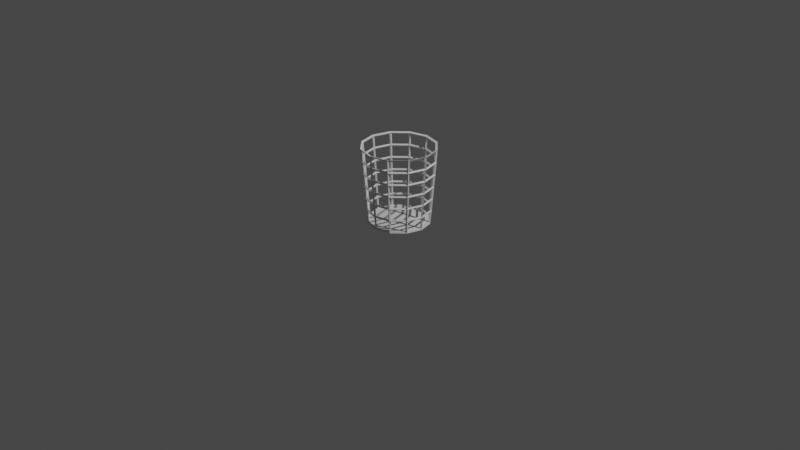 # Source: Trash_Can.blend  (saved by Blender 2.82.7; exported with 4.5.12 LTS)
import bpy
from mathutils import Matrix  # noqa: F401  (used for matrix-valued properties, if any)

bpy.ops.wm.read_factory_settings(use_empty=True)
scene = bpy.context.scene
scene.name = 'Scene'

# ---- collections
col_collection = bpy.data.collections.new('Collection'); scene.collection.children.link(col_collection)

# ---- world
world_world = bpy.data.worlds.new('World'); scene.world = world_world
world_world.use_nodes = True; world_world.node_tree.nodes.clear()
_N = world_world.node_tree.nodes; _L = world_world.node_tree.links
n0 = _N.new('ShaderNodeOutputWorld'); n0.name = 'World Output'; n0.location = (300, 300)
n1 = _N.new('ShaderNodeBackground'); n1.name = 'Background'; n1.location = (10, 300)
n1.inputs[0].default_value = (0.05088, 0.05088, 0.05088, 1.0)
_L.new(n1.outputs[0], n0.inputs[0])
n0.is_active_output = True
world_world.color = (0.05088, 0.05088, 0.05088)
world_world.use_sun_shadow = False
world_world.sun_shadow_jitter_overblur = 0.0

# ---- cameras
cam_camera = bpy.data.cameras.new('Camera')
cam_camera.clip_end = 100.0
cam_camera.ortho_scale = 7.314

# ---- lights
light_light = bpy.data.lights.new('Light', 'POINT')
light_light.transmission_factor = 0.0
light_light.energy = 1000.0
light_light.shadow_soft_size = 0.1
light_light.shadow_maximum_resolution = 0.006
light_light.use_absolute_resolution = True

# ---- meshes
me_cylinder_001 = bpy.data.meshes.new('Cylinder.001')
me_cylinder_001.from_pydata([(0.0, 0.9711, 0.02696), (0.0, 1.029, -0.02696), (1.987e-09, 1.169, 2.475), (1.987e-09, 1.231, 2.525), (0.4856, 0.841, 0.02696), (0.5144, 0.891, -0.02696), (0.5846, 1.012, 2.475), (0.6154, 1.066, 2.525), (0.841, 0.4856, 0.02696), (0.891, 0.5144, -0.02696), (1.012, 0.5846, 2.475), (1.066, 0.6154, 2.525), (0.9711, -4.371e-08, 0.02696), (1.029, -4.371e-08, -0.02696), (1.169, -2.464e-08, 2.475), (1.231, -2.464e-08, 2.525), (0.841, -0.4856, 0.02696), (0.891, -0.5144, -0.02696), (1.012, -0.5846, 2.475), (1.066, -0.6154, 2.525), (0.4856, -0.841, 0.02696), (0.5144, -0.891, -0.02696), (0.5846, -1.012, 2.475), (0.6154, -1.066, 2.525), (1.51e-07, -0.9711, 0.02696), (1.51e-07, -1.029, -0.02696), (1.832e-07, -1.169, 2.475), (1.832e-07, -1.231, 2.525), (-0.4856, -0.841, 0.02696), (-0.5144, -0.891, -0.02696), (-0.5846, -1.012, 2.475), (-0.6154, -1.066, 2.525), (-0.841, -0.4856, 0.02696), (-0.891, -0.5144, -0.02696), (-1.012, -0.5846, 2.475), (-1.066, -0.6154, 2.525), (-0.9711, -4.649e-07, 0.02696), (-1.029, -4.649e-07, -0.02696), (-1.169, -5.301e-07, 2.475), (-1.231, -5.301e-07, 2.525), (-0.841, 0.4856, 0.02696), (-0.891, 0.5144, -0.02696), (-1.012, 0.5846, 2.475), (-1.066, 0.6154, 2.525), (-0.4856, 0.841, 0.02696), (-0.5144, 0.891, -0.02696), (-0.5846, 1.012, 2.475), (-0.6154, 1.066, 2.525), (3.311e-10, 0.994, 0.4198), (3.311e-10, 1.073, 0.4135), (6.623e-10, 1.027, 0.8365), (6.623e-10, 1.106, 0.8302), (9.934e-10, 1.061, 1.253), (9.934e-10, 1.139, 1.247), (1.325e-09, 1.094, 1.67), (1.325e-09, 1.173, 1.664), (1.656e-09, 1.127, 2.086), (1.656e-09, 1.206, 2.08), (0.5636, 0.9763, 2.086), (0.603, 1.044, 2.08), (0.547, 0.9474, 1.67), (0.5864, 1.016, 1.664), (0.5303, 0.9185, 1.253), (0.5697, 0.9867, 1.247), (0.5136, 0.8897, 0.8365), (0.553, 0.9579, 0.8302), (0.497, 0.8608, 0.4198), (0.5364, 0.929, 0.4135), (0.9763, 0.5636, 2.086), (1.044, 0.603, 2.08), (0.9474, 0.547, 1.67), (1.016, 0.5864, 1.664), (0.9185, 0.5303, 1.253), (0.9867, 0.5697, 1.247), (0.8897, 0.5136, 0.8365), (0.9579, 0.553, 0.8302), (0.8608, 0.497, 0.4198), (0.929, 0.5364, 0.4135), (1.127, -2.782e-08, 2.086), (1.206, -2.782e-08, 2.08), (1.094, -3.1e-08, 1.67), (1.173, -3.1e-08, 1.664), (1.061, -3.417e-08, 1.253), (1.139, -3.417e-08, 1.247), (1.027, -3.735e-08, 0.8365), (1.106, -3.735e-08, 0.8302), (0.994, -4.053e-08, 0.4198), (1.073, -4.053e-08, 0.4135), (0.9763, -0.5636, 2.086), (1.044, -0.603, 2.08), (0.9474, -0.547, 1.67), (1.016, -0.5864, 1.664), (0.9185, -0.5303, 1.253), (0.9867, -0.5697, 1.247), (0.8897, -0.5136, 0.8365), (0.9579, -0.553, 0.8302), (0.8608, -0.497, 0.4198), (0.929, -0.5364, 0.4135), (0.5636, -0.9763, 2.086), (0.603, -1.044, 2.08), (0.547, -0.9474, 1.67), (0.5864, -1.016, 1.664), (0.5303, -0.9185, 1.253), (0.5697, -0.9867, 1.247), (0.5136, -0.8897, 0.8365), (0.553, -0.9579, 0.8302), (0.497, -0.8608, 0.4198), (0.5364, -0.929, 0.4135), (1.778e-07, -1.127, 2.086), (1.778e-07, -1.206, 2.08), (1.725e-07, -1.094, 1.67), (1.725e-07, -1.173, 1.664), (1.671e-07, -1.061, 1.253), (1.671e-07, -1.139, 1.247), (1.617e-07, -1.027, 0.8365), (1.617e-07, -1.106, 0.8302), (1.564e-07, -0.994, 0.4198), (1.564e-07, -1.073, 0.4135), (-0.5636, -0.9763, 2.086), (-0.603, -1.044, 2.08), (-0.547, -0.9474, 1.67), (-0.5864, -1.016, 1.664), (-0.5303, -0.9185, 1.253), (-0.5697, -0.9867, 1.247), (-0.5136, -0.8897, 0.8365), (-0.553, -0.9579, 0.8302), (-0.497, -0.8608, 0.4198), (-0.5364, -0.929, 0.4135), (-0.9763, -0.5636, 2.086), (-1.044, -0.603, 2.08), (-0.9474, -0.547, 1.67), (-1.016, -0.5864, 1.664), (-0.9185, -0.5303, 1.253), (-0.9867, -0.5697, 1.247), (-0.8897, -0.5136, 0.8365), (-0.9579, -0.553, 0.8302), (-0.8608, -0.497, 0.4198), (-0.929, -0.5364, 0.4135), (-1.127, -5.192e-07, 2.086), (-1.206, -5.192e-07, 2.08), (-1.094, -5.084e-07, 1.67), (-1.173, -5.084e-07, 1.664), (-1.061, -4.975e-07, 1.253), (-1.139, -4.975e-07, 1.247), (-1.027, -4.866e-07, 0.8365), (-1.106, -4.866e-07, 0.8302), (-0.994, -4.758e-07, 0.4198), (-1.073, -4.758e-07, 0.4135), (-0.9763, 0.5636, 2.086), (-1.044, 0.603, 2.08), (-0.9474, 0.547, 1.67), (-1.016, 0.5864, 1.664), (-0.9185, 0.5303, 1.253), (-0.9867, 0.5697, 1.247), (-0.8897, 0.5136, 0.8365), (-0.9579, 0.553, 0.8302), (-0.8608, 0.497, 0.4198), (-0.929, 0.5364, 0.4135), (-0.5636, 0.9763, 2.086), (-0.603, 1.044, 2.08), (-0.547, 0.9474, 1.67), (-0.5864, 1.016, 1.664), (-0.5303, 0.9185, 1.253), (-0.5697, 0.9867, 1.247), (-0.5136, 0.8897, 0.8365), (-0.553, 0.9579, 0.8302), (-0.497, 0.8608, 0.4198), (-0.5364, 0.929, 0.4135), (0.03816, 1.16, 2.123), (0.03816, 1.187, 2.461), (0.5603, 1.047, 2.461), (0.5467, 1.023, 2.123), (0.6128, 0.9852, 2.123), (0.6264, 1.009, 2.461), (1.009, 0.6264, 2.461), (0.9852, 0.6128, 2.123), (1.023, 0.5467, 2.123), (1.047, 0.5603, 2.461), (1.187, 0.03816, 2.461), (1.16, 0.03816, 2.123), (1.16, -0.03816, 2.123), (1.187, -0.03816, 2.461), (1.047, -0.5603, 2.461), (1.023, -0.5467, 2.123), (0.9852, -0.6128, 2.123), (1.009, -0.6264, 2.461), (0.6264, -1.009, 2.461), (0.6128, -0.9852, 2.123), (0.5467, -1.023, 2.123), (0.5603, -1.047, 2.461), (0.03816, -1.187, 2.461), (0.03816, -1.16, 2.123), (-0.03816, -1.16, 2.123), (-0.03816, -1.187, 2.461), (-0.5603, -1.047, 2.461), (-0.5467, -1.023, 2.123), (-0.6128, -0.9852, 2.123), (-0.6264, -1.009, 2.461), (-1.009, -0.6264, 2.461), (-0.9852, -0.6128, 2.123), (-1.023, -0.5467, 2.123), (-1.047, -0.5603, 2.461), (-1.187, -0.03816, 2.461), (-1.16, -0.03816, 2.123), (-1.16, 0.03816, 2.123), (-1.187, 0.03816, 2.461), (-1.047, 0.5603, 2.461), (-1.023, 0.5467, 2.123), (0.5796, 1.004, 2.5), (7.665e-09, 1.159, 2.5), (-0.5796, 1.004, 2.5), (-1.004, 0.5796, 2.5), (-1.159, -5.13e-07, 2.5), (-1.004, -0.5796, 2.5), (-0.5796, -1.004, 2.5), (1.794e-07, -1.159, 2.5), (0.5796, -1.004, 2.5), (1.004, -0.5796, 2.5), (1.159, -2.085e-08, 2.5), (1.004, 0.5796, 2.5), (-0.9852, 0.6128, 2.123), (-1.009, 0.6264, 2.461), (-0.6264, 1.009, 2.461), (-0.6128, 0.9852, 2.123), (-0.5467, 1.023, 2.123), (-0.5603, 1.047, 2.461), (-0.03816, 1.187, 2.461), (-0.03816, 1.16, 2.123), (-0.4634, 0.879, 0.03938), (-0.4769, 0.9024, 0.3773), (-0.03816, 1.02, 0.3773), (-0.03816, 0.9929, 0.03938), (-0.4801, 0.9078, 0.456), (-0.4936, 0.9313, 0.794), (-0.03816, 1.053, 0.794), (-0.03816, 1.026, 0.456), (-0.4967, 0.9367, 0.8727), (-0.5103, 0.9601, 1.211), (-0.03816, 1.087, 1.211), (-0.03816, 1.06, 0.8727), (-0.5134, 0.9656, 1.289), (-0.5269, 0.989, 1.627), (-0.03816, 1.12, 1.627), (-0.03816, 1.093, 1.289), (-0.5301, 0.9944, 1.706), (-0.5436, 1.018, 2.044), (-0.03816, 1.153, 2.044), (-0.03816, 1.126, 1.706), (-0.8408, 0.5295, 0.03938), (-0.8642, 0.543, 0.3773), (-0.543, 0.8642, 0.3773), (-0.5295, 0.8408, 0.03938), (-0.8697, 0.5462, 0.456), (-0.8931, 0.5597, 0.794), (-0.5597, 0.8931, 0.794), (-0.5462, 0.8697, 0.456), (-0.8986, 0.5628, 0.8727), (-0.922, 0.5764, 1.211), (-0.5764, 0.922, 1.211), (-0.5628, 0.8986, 0.8727), (-0.9274, 0.5795, 1.289), (-0.9508, 0.593, 1.627), (-0.593, 0.9508, 1.627), (-0.5795, 0.9274, 1.289), (-0.9563, 0.5962, 1.706), (-0.9797, 0.6097, 2.044), (-0.6097, 0.9797, 2.044), (-0.5962, 0.9563, 1.706), (-0.9929, 0.03816, 0.03938), (-1.02, 0.03816, 0.3773), (-0.9024, 0.4769, 0.3773), (-0.879, 0.4634, 0.03938), (-1.026, 0.03816, 0.456), (-1.053, 0.03816, 0.794), (-0.9313, 0.4936, 0.794), (-0.9078, 0.4801, 0.456), (-1.06, 0.03816, 0.8727), (-1.087, 0.03816, 1.211), (-0.9601, 0.5103, 1.211), (-0.9367, 0.4967, 0.8727), (-1.093, 0.03816, 1.289), (-1.12, 0.03816, 1.627), (-0.989, 0.5269, 1.627), (-0.9656, 0.5134, 1.289), (-1.126, 0.03816, 1.706), (-1.153, 0.03816, 2.044), (-1.018, 0.5436, 2.044), (-0.9944, 0.5301, 1.706), (-0.879, -0.4634, 0.03938), (-0.9024, -0.4769, 0.3773), (-1.02, -0.03816, 0.3773), (-0.9929, -0.03816, 0.03938), (-0.9078, -0.4801, 0.456), (-0.9313, -0.4936, 0.794), (-1.053, -0.03816, 0.794), (-1.026, -0.03816, 0.456), (-0.9367, -0.4967, 0.8727), (-0.9601, -0.5103, 1.211), (-1.087, -0.03816, 1.211), (-1.06, -0.03816, 0.8727), (-0.9656, -0.5134, 1.289), (-0.989, -0.5269, 1.627), (-1.12, -0.03816, 1.627), (-1.093, -0.03816, 1.289), (-0.9944, -0.5301, 1.706), (-1.018, -0.5436, 2.044), (-1.153, -0.03816, 2.044), (-1.126, -0.03816, 1.706), (-0.5295, -0.8408, 0.03938), (-0.543, -0.8642, 0.3773), (-0.8642, -0.543, 0.3773), (-0.8408, -0.5295, 0.03938), (-0.5462, -0.8697, 0.456), (-0.5597, -0.8931, 0.794), (-0.8931, -0.5597, 0.794), (-0.8697, -0.5462, 0.456), (-0.5628, -0.8986, 0.8727), (-0.5764, -0.922, 1.211), (-0.922, -0.5764, 1.211), (-0.8986, -0.5628, 0.8727), (-0.5795, -0.9274, 1.289), (-0.593, -0.9508, 1.627), (-0.9508, -0.593, 1.627), (-0.9274, -0.5795, 1.289), (-0.5962, -0.9563, 1.706), (-0.6097, -0.9797, 2.044), (-0.9797, -0.6097, 2.044), (-0.9563, -0.5962, 1.706), (-0.03816, -0.9929, 0.03938), (-0.03816, -1.02, 0.3773), (-0.4769, -0.9024, 0.3773), (-0.4634, -0.879, 0.03938), (-0.03816, -1.026, 0.456), (-0.03816, -1.053, 0.794), (-0.4936, -0.9313, 0.794), (-0.4801, -0.9078, 0.456), (-0.03816, -1.06, 0.8727), (-0.03816, -1.087, 1.211), (-0.5103, -0.9601, 1.211), (-0.4967, -0.9367, 0.8727), (-0.03816, -1.093, 1.289), (-0.03816, -1.12, 1.627), (-0.5269, -0.989, 1.627), (-0.5134, -0.9656, 1.289), (-0.03816, -1.126, 1.706), (-0.03816, -1.153, 2.044), (-0.5436, -1.018, 2.044), (-0.5301, -0.9944, 1.706), (0.4634, -0.879, 0.03938), (0.4769, -0.9024, 0.3773), (0.03816, -1.02, 0.3773), (0.03816, -0.9929, 0.03938), (0.4801, -0.9078, 0.456), (0.4936, -0.9313, 0.794), (0.03816, -1.053, 0.794), (0.03816, -1.026, 0.456), (0.4967, -0.9367, 0.8727), (0.5103, -0.9601, 1.211), (0.03816, -1.087, 1.211), (0.03816, -1.06, 0.8727), (0.5134, -0.9656, 1.289), (0.5269, -0.989, 1.627), (0.03816, -1.12, 1.627), (0.03816, -1.093, 1.289), (0.5301, -0.9944, 1.706), (0.5436, -1.018, 2.044), (0.03816, -1.153, 2.044), (0.03816, -1.126, 1.706), (0.8408, -0.5295, 0.03938), (0.8642, -0.543, 0.3773), (0.543, -0.8642, 0.3773), (0.5295, -0.8408, 0.03938), (0.8697, -0.5462, 0.456), (0.8931, -0.5597, 0.794), (0.5597, -0.8931, 0.794), (0.5462, -0.8697, 0.456), (0.8986, -0.5628, 0.8727), (0.922, -0.5764, 1.211), (0.5764, -0.922, 1.211), (0.5628, -0.8986, 0.8727), (0.9274, -0.5795, 1.289), (0.9508, -0.593, 1.627), (0.593, -0.9508, 1.627), (0.5795, -0.9274, 1.289), (0.9563, -0.5962, 1.706), (0.9797, -0.6097, 2.044), (0.6097, -0.9797, 2.044), (0.5962, -0.9563, 1.706), (0.9929, -0.03816, 0.03938), (1.02, -0.03816, 0.3773), (0.9024, -0.4769, 0.3773), (0.879, -0.4634, 0.03938), (1.026, -0.03816, 0.456), (1.053, -0.03816, 0.794), (0.9313, -0.4936, 0.794), (0.9078, -0.4801, 0.456), (1.06, -0.03816, 0.8727), (1.087, -0.03816, 1.211), (0.9601, -0.5103, 1.211), (0.9367, -0.4967, 0.8727), (1.093, -0.03816, 1.289), (1.12, -0.03816, 1.627), (0.989, -0.5269, 1.627), (0.9656, -0.5134, 1.289), (1.126, -0.03816, 1.706), (1.153, -0.03816, 2.044), (1.018, -0.5436, 2.044), (0.9944, -0.5301, 1.706), (0.879, 0.4634, 0.03938), (0.9024, 0.4769, 0.3773), (1.02, 0.03816, 0.3773), (0.9929, 0.03816, 0.03938), (0.9078, 0.4801, 0.456), (0.9313, 0.4936, 0.794), (1.053, 0.03816, 0.794), (1.026, 0.03816, 0.456), (0.9367, 0.4967, 0.8727), (0.9601, 0.5103, 1.211), (1.087, 0.03816, 1.211), (1.06, 0.03816, 0.8727), (0.9656, 0.5134, 1.289), (0.989, 0.5269, 1.627), (1.12, 0.03816, 1.627), (1.093, 0.03816, 1.289), (0.9944, 0.5301, 1.706), (1.018, 0.5436, 2.044), (1.153, 0.03816, 2.044), (1.126, 0.03816, 1.706), (0.5295, 0.8408, 0.03938), (0.543, 0.8642, 0.3773), (0.8642, 0.543, 0.3773), (0.8408, 0.5295, 0.03938), (0.5462, 0.8697, 0.456), (0.5597, 0.8931, 0.794), (0.8931, 0.5597, 0.794), (0.8697, 0.5462, 0.456), (0.5628, 0.8986, 0.8727), (0.5764, 0.922, 1.211), (0.922, 0.5764, 1.211), (0.8986, 0.5628, 0.8727), (0.5795, 0.9274, 1.289), (0.593, 0.9508, 1.627), (0.9508, 0.593, 1.627), (0.9274, 0.5795, 1.289), (0.5962, 0.9563, 1.706), (0.6097, 0.9797, 2.044), (0.9797, 0.6097, 2.044), (0.9563, 0.5962, 1.706), (0.03816, 0.9929, 0.03938), (0.03816, 1.02, 0.3773), (0.4769, 0.9024, 0.3773), (0.4634, 0.879, 0.03938), (0.03816, 1.026, 0.456), (0.03816, 1.053, 0.794), (0.4936, 0.9313, 0.794), (0.4801, 0.9078, 0.456), (0.03816, 1.06, 0.8727), (0.03816, 1.087, 1.211), (0.5103, 0.9601, 1.211), (0.4967, 0.9367, 0.8727), (0.03816, 1.093, 1.289), (0.03816, 1.12, 1.627), (0.5269, 0.989, 1.627), (0.5134, 0.9656, 1.289), (0.03816, 1.126, 1.706), (0.03816, 1.153, 2.044), (0.5436, 1.018, 2.044), (0.5301, 0.9944, 1.706)], [], [(168, 169, 2, 56), (169, 168, 57, 3), (169, 170, 6, 2), (170, 169, 3, 7), (170, 171, 58, 6), (171, 170, 7, 59), (171, 168, 56, 58), (168, 171, 59, 57), (172, 173, 6, 58), (173, 172, 59, 7), (173, 174, 10, 6), (174, 173, 7, 11), (174, 175, 68, 10), (175, 174, 11, 69), (175, 172, 58, 68), (172, 175, 69, 59), (176, 177, 10, 68), (177, 176, 69, 11), (177, 178, 14, 10), (178, 177, 11, 15), (178, 179, 78, 14), (179, 178, 15, 79), (179, 176, 68, 78), (176, 179, 79, 69), (180, 181, 14, 78), (181, 180, 79, 15), (181, 182, 18, 14), (182, 181, 15, 19), (182, 183, 88, 18), (183, 182, 19, 89), (183, 180, 78, 88), (180, 183, 89, 79), (184, 185, 18, 88), (185, 184, 89, 19), (185, 186, 22, 18), (186, 185, 19, 23), (186, 187, 98, 22), (187, 186, 23, 99), (187, 184, 88, 98), (184, 187, 99, 89), (188, 189, 22, 98), (189, 188, 99, 23), (189, 190, 26, 22), (190, 189, 23, 27), (190, 191, 108, 26), (191, 190, 27, 109), (191, 188, 98, 108), (188, 191, 109, 99), (192, 193, 26, 108), (193, 192, 109, 27), (193, 194, 30, 26), (194, 193, 27, 31), (194, 195, 118, 30), (195, 194, 31, 119), (195, 192, 108, 118), (192, 195, 119, 109), (196, 197, 30, 118), (197, 196, 119, 31), (197, 198, 34, 30), (198, 197, 31, 35), (198, 199, 128, 34), (199, 198, 35, 129), (199, 196, 118, 128), (196, 199, 129, 119), (200, 201, 34, 128), (201, 200, 129, 35), (201, 202, 38, 34), (202, 201, 35, 39), (202, 203, 138, 38), (203, 202, 39, 139), (203, 200, 128, 138), (200, 203, 139, 129), (204, 205, 38, 138), (205, 204, 139, 39), (205, 206, 42, 38), (206, 205, 39, 43), (206, 207, 148, 42), (207, 206, 43, 149), (207, 204, 138, 148), (204, 207, 149, 139), (208, 209, 2, 6), (209, 208, 7, 3), (209, 210, 46, 2), (210, 209, 3, 47), (210, 211, 42, 46), (211, 210, 47, 43), (211, 212, 38, 42), (212, 211, 43, 39), (212, 213, 34, 38), (213, 212, 39, 35), (213, 214, 30, 34), (214, 213, 35, 31), (214, 215, 26, 30), (215, 214, 31, 27), (215, 216, 22, 26), (216, 215, 27, 23), (216, 217, 18, 22), (217, 216, 23, 19), (217, 218, 14, 18), (218, 217, 19, 15), (218, 219, 10, 14), (219, 218, 15, 11), (219, 208, 6, 10), (208, 219, 11, 7), (220, 221, 42, 148), (221, 220, 149, 43), (221, 222, 46, 42), (222, 221, 43, 47), (222, 223, 158, 46), (223, 222, 47, 159), (223, 220, 148, 158), (220, 223, 159, 149), (224, 225, 46, 158), (225, 224, 159, 47), (225, 226, 2, 46), (226, 225, 47, 3), (226, 227, 56, 2), (227, 226, 3, 57), (227, 224, 158, 56), (224, 227, 57, 159), (1, 5, 9, 13, 17, 21, 25, 29, 33, 37, 41, 45), (4, 0, 44, 40, 36, 32, 28, 24, 20, 16, 12, 8), (228, 229, 166, 44), (229, 228, 45, 167), (229, 230, 48, 166), (230, 229, 167, 49), (230, 231, 0, 48), (231, 230, 49, 1), (231, 228, 44, 0), (228, 231, 1, 45), (232, 233, 164, 166), (233, 232, 167, 165), (233, 234, 50, 164), (234, 233, 165, 51), (234, 235, 48, 50), (235, 234, 51, 49), (235, 232, 166, 48), (232, 235, 49, 167), (236, 237, 162, 164), (237, 236, 165, 163), (237, 238, 52, 162), (238, 237, 163, 53), (238, 239, 50, 52), (239, 238, 53, 51), (239, 236, 164, 50), (236, 239, 51, 165), (240, 241, 160, 162), (241, 240, 163, 161), (241, 242, 54, 160), (242, 241, 161, 55), (242, 243, 52, 54), (243, 242, 55, 53), (243, 240, 162, 52), (240, 243, 53, 163), (244, 245, 158, 160), (245, 244, 161, 159), (245, 246, 56, 158), (246, 245, 159, 57), (246, 247, 54, 56), (247, 246, 57, 55), (247, 244, 160, 54), (244, 247, 55, 161), (248, 249, 156, 40), (249, 248, 41, 157), (249, 250, 166, 156), (250, 249, 157, 167), (250, 251, 44, 166), (251, 250, 167, 45), (251, 248, 40, 44), (248, 251, 45, 41), (252, 253, 154, 156), (253, 252, 157, 155), (253, 254, 164, 154), (254, 253, 155, 165), (254, 255, 166, 164), (255, 254, 165, 167), (255, 252, 156, 166), (252, 255, 167, 157), (256, 257, 152, 154), (257, 256, 155, 153), (257, 258, 162, 152), (258, 257, 153, 163), (258, 259, 164, 162), (259, 258, 163, 165), (259, 256, 154, 164), (256, 259, 165, 155), (260, 261, 150, 152), (261, 260, 153, 151), (261, 262, 160, 150), (262, 261, 151, 161), (262, 263, 162, 160), (263, 262, 161, 163), (263, 260, 152, 162), (260, 263, 163, 153), (264, 265, 148, 150), (265, 264, 151, 149), (265, 266, 158, 148), (266, 265, 149, 159), (266, 267, 160, 158), (267, 266, 159, 161), (267, 264, 150, 160), (264, 267, 161, 151), (268, 269, 146, 36), (269, 268, 37, 147), (269, 270, 156, 146), (270, 269, 147, 157), (270, 271, 40, 156), (271, 270, 157, 41), (271, 268, 36, 40), (268, 271, 41, 37), (272, 273, 144, 146), (273, 272, 147, 145), (273, 274, 154, 144), (274, 273, 145, 155), (274, 275, 156, 154), (275, 274, 155, 157), (275, 272, 146, 156), (272, 275, 157, 147), (276, 277, 142, 144), (277, 276, 145, 143), (277, 278, 152, 142), (278, 277, 143, 153), (278, 279, 154, 152), (279, 278, 153, 155), (279, 276, 144, 154), (276, 279, 155, 145), (280, 281, 140, 142), (281, 280, 143, 141), (281, 282, 150, 140), (282, 281, 141, 151), (282, 283, 152, 150), (283, 282, 151, 153), (283, 280, 142, 152), (280, 283, 153, 143), (284, 285, 138, 140), (285, 284, 141, 139), (285, 286, 148, 138), (286, 285, 139, 149), (286, 287, 150, 148), (287, 286, 149, 151), (287, 284, 140, 150), (284, 287, 151, 141), (288, 289, 136, 32), (289, 288, 33, 137), (289, 290, 146, 136), (290, 289, 137, 147), (290, 291, 36, 146), (291, 290, 147, 37), (291, 288, 32, 36), (288, 291, 37, 33), (292, 293, 134, 136), (293, 292, 137, 135), (293, 294, 144, 134), (294, 293, 135, 145), (294, 295, 146, 144), (295, 294, 145, 147), (295, 292, 136, 146), (292, 295, 147, 137), (296, 297, 132, 134), (297, 296, 135, 133), (297, 298, 142, 132), (298, 297, 133, 143), (298, 299, 144, 142), (299, 298, 143, 145), (299, 296, 134, 144), (296, 299, 145, 135), (300, 301, 130, 132), (301, 300, 133, 131), (301, 302, 140, 130), (302, 301, 131, 141), (302, 303, 142, 140), (303, 302, 141, 143), (303, 300, 132, 142), (300, 303, 143, 133), (304, 305, 128, 130), (305, 304, 131, 129), (305, 306, 138, 128), (306, 305, 129, 139), (306, 307, 140, 138), (307, 306, 139, 141), (307, 304, 130, 140), (304, 307, 141, 131), (308, 309, 126, 28), (309, 308, 29, 127), (309, 310, 136, 126), (310, 309, 127, 137), (310, 311, 32, 136), (311, 310, 137, 33), (311, 308, 28, 32), (308, 311, 33, 29), (312, 313, 124, 126), (313, 312, 127, 125), (313, 314, 134, 124), (314, 313, 125, 135), (314, 315, 136, 134), (315, 314, 135, 137), (315, 312, 126, 136), (312, 315, 137, 127), (316, 317, 122, 124), (317, 316, 125, 123), (317, 318, 132, 122), (318, 317, 123, 133), (318, 319, 134, 132), (319, 318, 133, 135), (319, 316, 124, 134), (316, 319, 135, 125), (320, 321, 120, 122), (321, 320, 123, 121), (321, 322, 130, 120), (322, 321, 121, 131), (322, 323, 132, 130), (323, 322, 131, 133), (323, 320, 122, 132), (320, 323, 133, 123), (324, 325, 118, 120), (325, 324, 121, 119), (325, 326, 128, 118), (326, 325, 119, 129), (326, 327, 130, 128), (327, 326, 129, 131), (327, 324, 120, 130), (324, 327, 131, 121), (328, 329, 116, 24), (329, 328, 25, 117), (329, 330, 126, 116), (330, 329, 117, 127), (330, 331, 28, 126), (331, 330, 127, 29), (331, 328, 24, 28), (328, 331, 29, 25), (332, 333, 114, 116), (333, 332, 117, 115), (333, 334, 124, 114), (334, 333, 115, 125), (334, 335, 126, 124), (335, 334, 125, 127), (335, 332, 116, 126), (332, 335, 127, 117), (336, 337, 112, 114), (337, 336, 115, 113), (337, 338, 122, 112), (338, 337, 113, 123), (338, 339, 124, 122), (339, 338, 123, 125), (339, 336, 114, 124), (336, 339, 125, 115), (340, 341, 110, 112), (341, 340, 113, 111), (341, 342, 120, 110), (342, 341, 111, 121), (342, 343, 122, 120), (343, 342, 121, 123), (343, 340, 112, 122), (340, 343, 123, 113), (344, 345, 108, 110), (345, 344, 111, 109), (345, 346, 118, 108), (346, 345, 109, 119), (346, 347, 120, 118), (347, 346, 119, 121), (347, 344, 110, 120), (344, 347, 121, 111), (348, 349, 106, 20), (349, 348, 21, 107), (349, 350, 116, 106), (350, 349, 107, 117), (350, 351, 24, 116), (351, 350, 117, 25), (351, 348, 20, 24), (348, 351, 25, 21), (352, 353, 104, 106), (353, 352, 107, 105), (353, 354, 114, 104), (354, 353, 105, 115), (354, 355, 116, 114), (355, 354, 115, 117), (355, 352, 106, 116), (352, 355, 117, 107), (356, 357, 102, 104), (357, 356, 105, 103), (357, 358, 112, 102), (358, 357, 103, 113), (358, 359, 114, 112), (359, 358, 113, 115), (359, 356, 104, 114), (356, 359, 115, 105), (360, 361, 100, 102), (361, 360, 103, 101), (361, 362, 110, 100), (362, 361, 101, 111), (362, 363, 112, 110), (363, 362, 111, 113), (363, 360, 102, 112), (360, 363, 113, 103), (364, 365, 98, 100), (365, 364, 101, 99), (365, 366, 108, 98), (366, 365, 99, 109), (366, 367, 110, 108), (367, 366, 109, 111), (367, 364, 100, 110), (364, 367, 111, 101), (368, 369, 96, 16), (369, 368, 17, 97), (369, 370, 106, 96), (370, 369, 97, 107), (370, 371, 20, 106), (371, 370, 107, 21), (371, 368, 16, 20), (368, 371, 21, 17), (372, 373, 94, 96), (373, 372, 97, 95), (373, 374, 104, 94), (374, 373, 95, 105), (374, 375, 106, 104), (375, 374, 105, 107), (375, 372, 96, 106), (372, 375, 107, 97), (376, 377, 92, 94), (377, 376, 95, 93), (377, 378, 102, 92), (378, 377, 93, 103), (378, 379, 104, 102), (379, 378, 103, 105), (379, 376, 94, 104), (376, 379, 105, 95), (380, 381, 90, 92), (381, 380, 93, 91), (381, 382, 100, 90), (382, 381, 91, 101), (382, 383, 102, 100), (383, 382, 101, 103), (383, 380, 92, 102), (380, 383, 103, 93), (384, 385, 88, 90), (385, 384, 91, 89), (385, 386, 98, 88), (386, 385, 89, 99), (386, 387, 100, 98), (387, 386, 99, 101), (387, 384, 90, 100), (384, 387, 101, 91), (388, 389, 86, 12), (389, 388, 13, 87), (389, 390, 96, 86), (390, 389, 87, 97), (390, 391, 16, 96), (391, 390, 97, 17), (391, 388, 12, 16), (388, 391, 17, 13), (392, 393, 84, 86), (393, 392, 87, 85), (393, 394, 94, 84), (394, 393, 85, 95), (394, 395, 96, 94), (395, 394, 95, 97), (395, 392, 86, 96), (392, 395, 97, 87), (396, 397, 82, 84), (397, 396, 85, 83), (397, 398, 92, 82), (398, 397, 83, 93), (398, 399, 94, 92), (399, 398, 93, 95), (399, 396, 84, 94), (396, 399, 95, 85), (400, 401, 80, 82), (401, 400, 83, 81), (401, 402, 90, 80), (402, 401, 81, 91), (402, 403, 92, 90), (403, 402, 91, 93), (403, 400, 82, 92), (400, 403, 93, 83), (404, 405, 78, 80), (405, 404, 81, 79), (405, 406, 88, 78), (406, 405, 79, 89), (406, 407, 90, 88), (407, 406, 89, 91), (407, 404, 80, 90), (404, 407, 91, 81), (408, 409, 76, 8), (409, 408, 9, 77), (409, 410, 86, 76), (410, 409, 77, 87), (410, 411, 12, 86), (411, 410, 87, 13), (411, 408, 8, 12), (408, 411, 13, 9), (412, 413, 74, 76), (413, 412, 77, 75), (413, 414, 84, 74), (414, 413, 75, 85), (414, 415, 86, 84), (415, 414, 85, 87), (415, 412, 76, 86), (412, 415, 87, 77), (416, 417, 72, 74), (417, 416, 75, 73), (417, 418, 82, 72), (418, 417, 73, 83), (418, 419, 84, 82), (419, 418, 83, 85), (419, 416, 74, 84), (416, 419, 85, 75), (420, 421, 70, 72), (421, 420, 73, 71), (421, 422, 80, 70), (422, 421, 71, 81), (422, 423, 82, 80), (423, 422, 81, 83), (423, 420, 72, 82), (420, 423, 83, 73), (424, 425, 68, 70), (425, 424, 71, 69), (425, 426, 78, 68), (426, 425, 69, 79), (426, 427, 80, 78), (427, 426, 79, 81), (427, 424, 70, 80), (424, 427, 81, 71), (428, 429, 66, 4), (429, 428, 5, 67), (429, 430, 76, 66), (430, 429, 67, 77), (430, 431, 8, 76), (431, 430, 77, 9), (431, 428, 4, 8), (428, 431, 9, 5), (432, 433, 64, 66), (433, 432, 67, 65), (433, 434, 74, 64), (434, 433, 65, 75), (434, 435, 76, 74), (435, 434, 75, 77), (435, 432, 66, 76), (432, 435, 77, 67), (436, 437, 62, 64), (437, 436, 65, 63), (437, 438, 72, 62), (438, 437, 63, 73), (438, 439, 74, 72), (439, 438, 73, 75), (439, 436, 64, 74), (436, 439, 75, 65), (440, 441, 60, 62), (441, 440, 63, 61), (441, 442, 70, 60), (442, 441, 61, 71), (442, 443, 72, 70), (443, 442, 71, 73), (443, 440, 62, 72), (440, 443, 73, 63), (444, 445, 58, 60), (445, 444, 61, 59), (445, 446, 68, 58), (446, 445, 59, 69), (446, 447, 70, 68), (447, 446, 69, 71), (447, 444, 60, 70), (444, 447, 71, 61), (448, 449, 48, 0), (449, 448, 1, 49), (449, 450, 66, 48), (450, 449, 49, 67), (450, 451, 4, 66), (451, 450, 67, 5), (451, 448, 0, 4), (448, 451, 5, 1), (452, 453, 50, 48), (453, 452, 49, 51), (453, 454, 64, 50), (454, 453, 51, 65), (454, 455, 66, 64), (455, 454, 65, 67), (455, 452, 48, 66), (452, 455, 67, 49), (456, 457, 52, 50), (457, 456, 51, 53), (457, 458, 62, 52), (458, 457, 53, 63), (458, 459, 64, 62), (459, 458, 63, 65), (459, 456, 50, 64), (456, 459, 65, 51), (460, 461, 54, 52), (461, 460, 53, 55), (461, 462, 60, 54), (462, 461, 55, 61), (462, 463, 62, 60), (463, 462, 61, 63), (463, 460, 52, 62), (460, 463, 63, 53), (464, 465, 56, 54), (465, 464, 55, 57), (465, 466, 58, 56), (466, 465, 57, 59), (466, 467, 60, 58), (467, 466, 59, 61), (467, 464, 54, 60), (464, 467, 61, 55)])
_uv = me_cylinder_001.uv_layers.new(name='UVMap')
_uv.uv.foreach_set('vector', [1.0, 0.9167, 1.0, 1.0, 1.0, 1.0, 1.0, 0.9167, 1.0, 1.0, 1.0, 0.9167, 1.0, 0.9167, 1.0, 1.0, 1.0, 1.0, 0.9167, 1.0, 0.9167, 1.0, 1.0, 1.0, 0.9167, 1.0, 1.0, 1.0, 1.0, 1.0, 0.9167, 1.0, 0.9167, 1.0, 0.9167, 0.9167, 0.9167, 0.9167, 0.9167, 1.0, 0.9167, 0.9167, 0.9167, 1.0, 0.9167, 1.0, 0.9167, 0.9167, 0.9167, 0.9167, 1.0, 0.9167, 1.0, 0.9167, 0.9167, 0.9167, 1.0, 0.9167, 0.9167, 0.9167, 0.9167, 0.9167, 1.0, 0.9167, 0.9167, 0.9167, 0.9167, 1.0, 0.9167, 1.0, 0.9167, 0.9167, 0.9167, 1.0, 0.9167, 0.9167, 0.9167, 0.9167, 0.9167, 1.0, 0.9167, 1.0, 0.8333, 1.0, 0.8333, 1.0, 0.9167, 1.0, 0.8333, 1.0, 0.9167, 1.0, 0.9167, 1.0, 0.8333, 1.0, 0.8333, 1.0, 0.8333, 0.9167, 0.8333, 0.9167, 0.8333, 1.0, 0.8333, 0.9167, 0.8333, 1.0, 0.8333, 1.0, 0.8333, 0.9167, 0.8333, 0.9167, 0.9167, 0.9167, 0.9167, 0.9167, 0.8333, 0.9167, 0.9167, 0.9167, 0.8333, 0.9167, 0.8333, 0.9167, 0.9167, 0.9167, 0.8333, 0.9167, 0.8333, 1.0, 0.8333, 1.0, 0.8333, 0.9167, 0.8333, 1.0, 0.8333, 0.9167, 0.8333, 0.9167, 0.8333, 1.0, 0.8333, 1.0, 0.75, 1.0, 0.75, 1.0, 0.8333, 1.0, 0.75, 1.0, 0.8333, 1.0, 0.8333, 1.0, 0.75, 1.0, 0.75, 1.0, 0.75, 0.9167, 0.75, 0.9167, 0.75, 1.0, 0.75, 0.9167, 0.75, 1.0, 0.75, 1.0, 0.75, 0.9167, 0.75, 0.9167, 0.8333, 0.9167, 0.8333, 0.9167, 0.75, 0.9167, 0.8333, 0.9167, 0.75, 0.9167, 0.75, 0.9167, 0.8333, 0.9167, 0.75, 0.9167, 0.75, 1.0, 0.75, 1.0, 0.75, 0.9167, 0.75, 1.0, 0.75, 0.9167, 0.75, 0.9167, 0.75, 1.0, 0.75, 1.0, 0.6667, 1.0, 0.6667, 1.0, 0.75, 1.0, 0.6667, 1.0, 0.75, 1.0, 0.75, 1.0, 0.6667, 1.0, 0.6667, 1.0, 0.6667, 0.9167, 0.6667, 0.9167, 0.6667, 1.0, 0.6667, 0.9167, 0.6667, 1.0, 0.6667, 1.0, 0.6667, 0.9167, 0.6667, 0.9167, 0.75, 0.9167, 0.75, 0.9167, 0.6667, 0.9167, 0.75, 0.9167, 0.6667, 0.9167, 0.6667, 0.9167, 0.75, 0.9167, 0.6667, 0.9167, 0.6667, 1.0, 0.6667, 1.0, 0.6667, 0.9167, 0.6667, 1.0, 0.6667, 0.9167, 0.6667, 0.9167, 0.6667, 1.0, 0.6667, 1.0, 0.5833, 1.0, 0.5833, 1.0, 0.6667, 1.0, 0.5833, 1.0, 0.6667, 1.0, 0.6667, 1.0, 0.5833, 1.0, 0.5833, 1.0, 0.5833, 0.9167, 0.5833, 0.9167, 0.5833, 1.0, 0.5833, 0.9167, 0.5833, 1.0, 0.5833, 1.0, 0.5833, 0.9167, 0.5833, 0.9167, 0.6667, 0.9167, 0.6667, 0.9167, 0.5833, 0.9167, 0.6667, 0.9167, 0.5833, 0.9167, 0.5833, 0.9167, 0.6667, 0.9167, 0.5833, 0.9167, 0.5833, 1.0, 0.5833, 1.0, 0.5833, 0.9167, 0.5833, 1.0, 0.5833, 0.9167, 0.5833, 0.9167, 0.5833, 1.0, 0.5833, 1.0, 0.5, 1.0, 0.5, 1.0, 0.5833, 1.0, 0.5, 1.0, 0.5833, 1.0, 0.5833, 1.0, 0.5, 1.0, 0.5, 1.0, 0.5, 0.9167, 0.5, 0.9167, 0.5, 1.0, 0.5, 0.9167, 0.5, 1.0, 0.5, 1.0, 0.5, 0.9167, 0.5, 0.9167, 0.5833, 0.9167, 0.5833, 0.9167, 0.5, 0.9167, 0.5833, 0.9167, 0.5, 0.9167, 0.5, 0.9167, 0.5833, 0.9167, 0.5, 0.9167, 0.5, 1.0, 0.5, 1.0, 0.5, 0.9167, 0.5, 1.0, 0.5, 0.9167, 0.5, 0.9167, 0.5, 1.0, 0.5, 1.0, 0.4167, 1.0, 0.4167, 1.0, 0.5, 1.0, 0.4167, 1.0, 0.5, 1.0, 0.5, 1.0, 0.4167, 1.0, 0.4167, 1.0, 0.4167, 0.9167, 0.4167, 0.9167, 0.4167, 1.0, 0.4167, 0.9167, 0.4167, 1.0, 0.4167, 1.0, 0.4167, 0.9167, 0.4167, 0.9167, 0.5, 0.9167, 0.5, 0.9167, 0.4167, 0.9167, 0.5, 0.9167, 0.4167, 0.9167, 0.4167, 0.9167, 0.5, 0.9167, 0.4167, 0.9167, 0.4167, 1.0, 0.4167, 1.0, 0.4167, 0.9167, 0.4167, 1.0, 0.4167, 0.9167, 0.4167, 0.9167, 0.4167, 1.0, 0.4167, 1.0, 0.3333, 1.0, 0.3333, 1.0, 0.4167, 1.0, 0.3333, 1.0, 0.4167, 1.0, 0.4167, 1.0, 0.3333, 1.0, 0.3333, 1.0, 0.3333, 0.9167, 0.3333, 0.9167, 0.3333, 1.0, 0.3333, 0.9167, 0.3333, 1.0, 0.3333, 1.0, 0.3333, 0.9167, 0.3333, 0.9167, 0.4167, 0.9167, 0.4167, 0.9167, 0.3333, 0.9167, 0.4167, 0.9167, 0.3333, 0.9167, 0.3333, 0.9167, 0.4167, 0.9167, 0.3333, 0.9167, 0.3333, 1.0, 0.3333, 1.0, 0.3333, 0.9167, 0.3333, 1.0, 0.3333, 0.9167, 0.3333, 0.9167, 0.3333, 1.0, 0.3333, 1.0, 0.25, 1.0, 0.25, 1.0, 0.3333, 1.0, 0.25, 1.0, 0.3333, 1.0, 0.3333, 1.0, 0.25, 1.0, 0.25, 1.0, 0.25, 0.9167, 0.25, 0.9167, 0.25, 1.0, 0.25, 0.9167, 0.25, 1.0, 0.25, 1.0, 0.25, 0.9167, 0.25, 0.9167, 0.3333, 0.9167, 0.3333, 0.9167, 0.25, 0.9167, 0.3333, 0.9167, 0.25, 0.9167, 0.25, 0.9167, 0.3333, 0.9167, 0.25, 0.9167, 0.25, 1.0, 0.25, 1.0, 0.25, 0.9167, 0.25, 1.0, 0.25, 0.9167, 0.25, 0.9167, 0.25, 1.0, 0.25, 1.0, 0.1667, 1.0, 0.1667, 1.0, 0.25, 1.0, 0.1667, 1.0, 0.25, 1.0, 0.25, 1.0, 0.1667, 1.0, 0.1667, 1.0, 0.1667, 0.9167, 0.1667, 0.9167, 0.1667, 1.0, 0.1667, 0.9167, 0.1667, 1.0, 0.1667, 1.0, 0.1667, 0.9167, 0.1667, 0.9167, 0.25, 0.9167, 0.25, 0.9167, 0.1667, 0.9167, 0.25, 0.9167, 0.1667, 0.9167, 0.1667, 0.9167, 0.25, 0.9167, 0.37, 0.4578, 0.25, 0.49, 0.25, 0.49, 0.37, 0.4578, 0.25, 0.49, 0.37, 0.4578, 0.37, 0.4578, 0.25, 0.49, 0.25, 0.49, 0.13, 0.4578, 0.13, 0.4578, 0.25, 0.49, 0.13, 0.4578, 0.25, 0.49, 0.25, 0.49, 0.13, 0.4578, 0.13, 0.4578, 0.04215, 0.37, 0.04215, 0.37, 0.13, 0.4578, 0.04215, 0.37, 0.13, 0.4578, 0.13, 0.4578, 0.04215, 0.37, 0.04215, 0.37, 0.01, 0.25, 0.01, 0.25, 0.04215, 0.37, 0.01, 0.25, 0.04215, 0.37, 0.04215, 0.37, 0.01, 0.25, 0.01, 0.25, 0.04215, 0.13, 0.04215, 0.13, 0.01, 0.25, 0.04215, 0.13, 0.01, 0.25, 0.01, 0.25, 0.04215, 0.13, 0.04215, 0.13, 0.13, 0.04215, 0.13, 0.04215, 0.04215, 0.13, 0.13, 0.04215, 0.04215, 0.13, 0.04215, 0.13, 0.13, 0.04215, 0.13, 0.04215, 0.25, 0.01, 0.25, 0.01, 0.13, 0.04215, 0.25, 0.01, 0.13, 0.04215, 0.13, 0.04215, 0.25, 0.01, 0.25, 0.01, 0.37, 0.04215, 0.37, 0.04215, 0.25, 0.01, 0.37, 0.04215, 0.25, 0.01, 0.25, 0.01, 0.37, 0.04215, 0.37, 0.04215, 0.4578, 0.13, 0.4578, 0.13, 0.37, 0.04215, 0.4578, 0.13, 0.37, 0.04215, 0.37, 0.04215, 0.4578, 0.13, 0.4578, 0.13, 0.49, 0.25, 0.49, 0.25, 0.4578, 0.13, 0.49, 0.25, 0.4578, 0.13, 0.4578, 0.13, 0.49, 0.25, 0.49, 0.25, 0.4578, 0.37, 0.4578, 0.37, 0.49, 0.25, 0.4578, 0.37, 0.49, 0.25, 0.49, 0.25, 0.4578, 0.37, 0.4578, 0.37, 0.37, 0.4578, 0.37, 0.4578, 0.4578, 0.37, 0.37, 0.4578, 0.4578, 0.37, 0.4578, 0.37, 0.37, 0.4578, 0.1667, 0.9167, 0.1667, 1.0, 0.1667, 1.0, 0.1667, 0.9167, 0.1667, 1.0, 0.1667, 0.9167, 0.1667, 0.9167, 0.1667, 1.0, 0.1667, 1.0, 0.08333, 1.0, 0.08333, 1.0, 0.1667, 1.0, 0.08333, 1.0, 0.1667, 1.0, 0.1667, 1.0, 0.08333, 1.0, 0.08333, 1.0, 0.08333, 0.9167, 0.08333, 0.9167, 0.08333, 1.0, 0.08333, 0.9167, 0.08333, 1.0, 0.08333, 1.0, 0.08333, 0.9167, 0.08333, 0.9167, 0.1667, 0.9167, 0.1667, 0.9167, 0.08333, 0.9167, 0.1667, 0.9167, 0.08333, 0.9167, 0.08333, 0.9167, 0.1667, 0.9167, 0.08333, 0.9167, 0.08333, 1.0, 0.08333, 1.0, 0.08333, 0.9167, 0.08333, 1.0, 0.08333, 0.9167, 0.08333, 0.9167, 0.08333, 1.0, 0.08333, 1.0, 7.451e-08, 1.0, 7.451e-08, 1.0, 0.08333, 1.0, 7.451e-08, 1.0, 0.08333, 1.0, 0.08333, 1.0, 7.451e-08, 1.0, 7.451e-08, 1.0, 7.451e-08, 0.9167, 7.451e-08, 0.9167, 7.451e-08, 1.0, 7.451e-08, 0.9167, 7.451e-08, 1.0, 7.451e-08, 1.0, 7.451e-08, 0.9167, 7.451e-08, 0.9167, 0.08333, 0.9167, 0.08333, 0.9167, 7.451e-08, 0.9167, 0.08333, 0.9167, 7.451e-08, 0.9167, 7.451e-08, 0.9167, 0.08333, 0.9167, 7.451e-08, 0.5, 0.9167, 0.5, 0.8333, 0.5, 0.75, 0.5, 0.6667, 0.5, 0.5833, 0.5, 0.5, 0.5, 0.4167, 0.5, 0.3333, 0.5, 0.25, 0.5, 0.1667, 0.5, 0.08333, 0.5, 0.9167, 0.5, 7.451e-08, 0.5, 0.08333, 0.5, 0.1667, 0.5, 0.25, 0.5, 0.3333, 0.5, 0.4167, 0.5, 0.5, 0.5, 0.5833, 0.5, 0.6667, 0.5, 0.75, 0.5, 0.8333, 0.5, 0.08333, 0.5, 0.08333, 0.5833, 0.08333, 0.5833, 0.08333, 0.5, 0.08333, 0.5833, 0.08333, 0.5, 0.08333, 0.5, 0.08333, 0.5833, 0.08333, 0.5833, 7.451e-08, 0.5833, 7.451e-08, 0.5833, 0.08333, 0.5833, 7.451e-08, 0.5833, 0.08333, 0.5833, 0.08333, 0.5833, 7.451e-08, 0.5833, 7.451e-08, 0.5833, 7.451e-08, 0.5, 7.451e-08, 0.5, 7.451e-08, 0.5833, 7.451e-08, 0.5, 7.451e-08, 0.5833, 7.451e-08, 0.5833, 7.451e-08, 0.5, 7.451e-08, 0.5, 0.08333, 0.5, 0.08333, 0.5, 7.451e-08, 0.5, 0.08333, 0.5, 7.451e-08, 0.5, 7.451e-08, 0.5, 0.08333, 0.5, 0.08333, 0.5833, 0.08333, 0.6667, 0.08333, 0.6667, 0.08333, 0.5833, 0.08333, 0.6667, 0.08333, 0.5833, 0.08333, 0.5833, 0.08333, 0.6667, 0.08333, 0.6667, 7.451e-08, 0.6667, 7.451e-08, 0.6667, 0.08333, 0.6667, 7.451e-08, 0.6667, 0.08333, 0.6667, 0.08333, 0.6667, 7.451e-08, 0.6667, 7.451e-08, 0.6667, 7.451e-08, 0.5833, 7.451e-08, 0.5833, 7.451e-08, 0.6667, 7.451e-08, 0.5833, 7.451e-08, 0.6667, 7.451e-08, 0.6667, 7.451e-08, 0.5833, 7.451e-08, 0.5833, 0.08333, 0.5833, 0.08333, 0.5833, 7.451e-08, 0.5833, 0.08333, 0.5833, 7.451e-08, 0.5833, 7.451e-08, 0.5833, 0.08333, 0.5833, 0.08333, 0.6667, 0.08333, 0.75, 0.08333, 0.75, 0.08333, 0.6667, 0.08333, 0.75, 0.08333, 0.6667, 0.08333, 0.6667, 0.08333, 0.75, 0.08333, 0.75, 7.451e-08, 0.75, 7.451e-08, 0.75, 0.08333, 0.75, 7.451e-08, 0.75, 0.08333, 0.75, 0.08333, 0.75, 7.451e-08, 0.75, 7.451e-08, 0.75, 7.451e-08, 0.6667, 7.451e-08, 0.6667, 7.451e-08, 0.75, 7.451e-08, 0.6667, 7.451e-08, 0.75, 7.451e-08, 0.75, 7.451e-08, 0.6667, 7.451e-08, 0.6667, 0.08333, 0.6667, 0.08333, 0.6667, 7.451e-08, 0.6667, 0.08333, 0.6667, 7.451e-08, 0.6667, 7.451e-08, 0.6667, 0.08333, 0.6667, 0.08333, 0.75, 0.08333, 0.8333, 0.08333, 0.8333, 0.08333, 0.75, 0.08333, 0.8333, 0.08333, 0.75, 0.08333, 0.75, 0.08333, 0.8333, 0.08333, 0.8333, 7.451e-08, 0.8333, 7.451e-08, 0.8333, 0.08333, 0.8333, 7.451e-08, 0.8333, 0.08333, 0.8333, 0.08333, 0.8333, 7.451e-08, 0.8333, 7.451e-08, 0.8333, 7.451e-08, 0.75, 7.451e-08, 0.75, 7.451e-08, 0.8333, 7.451e-08, 0.75, 7.451e-08, 0.8333, 7.451e-08, 0.8333, 7.451e-08, 0.75, 7.451e-08, 0.75, 0.08333, 0.75, 0.08333, 0.75, 7.451e-08, 0.75, 0.08333, 0.75, 7.451e-08, 0.75, 7.451e-08, 0.75, 0.08333, 0.75, 0.08333, 0.8333, 0.08333, 0.9167, 0.08333, 0.9167, 0.08333, 0.8333, 0.08333, 0.9167, 0.08333, 0.8333, 0.08333, 0.8333, 0.08333, 0.9167, 0.08333, 0.9167, 7.451e-08, 0.9167, 7.451e-08, 0.9167, 0.08333, 0.9167, 7.451e-08, 0.9167, 0.08333, 0.9167, 0.08333, 0.9167, 7.451e-08, 0.9167, 7.451e-08, 0.9167, 7.451e-08, 0.8333, 7.451e-08, 0.8333, 7.451e-08, 0.9167, 7.451e-08, 0.8333, 7.451e-08, 0.9167, 7.451e-08, 0.9167, 7.451e-08, 0.8333, 7.451e-08, 0.8333, 0.08333, 0.8333, 0.08333, 0.8333, 7.451e-08, 0.8333, 0.08333, 0.8333, 7.451e-08, 0.8333, 7.451e-08, 0.8333, 0.08333, 0.8333, 0.1667, 0.5, 0.1667, 0.5833, 0.1667, 0.5833, 0.1667, 0.5, 0.1667, 0.5833, 0.1667, 0.5, 0.1667, 0.5, 0.1667, 0.5833, 0.1667, 0.5833, 0.08333, 0.5833, 0.08333, 0.5833, 0.1667, 0.5833, 0.08333, 0.5833, 0.1667, 0.5833, 0.1667, 0.5833, 0.08333, 0.5833, 0.08333, 0.5833, 0.08333, 0.5, 0.08333, 0.5, 0.08333, 0.5833, 0.08333, 0.5, 0.08333, 0.5833, 0.08333, 0.5833, 0.08333, 0.5, 0.08333, 0.5, 0.1667, 0.5, 0.1667, 0.5, 0.08333, 0.5, 0.1667, 0.5, 0.08333, 0.5, 0.08333, 0.5, 0.1667, 0.5, 0.1667, 0.5833, 0.1667, 0.6667, 0.1667, 0.6667, 0.1667, 0.5833, 0.1667, 0.6667, 0.1667, 0.5833, 0.1667, 0.5833, 0.1667, 0.6667, 0.1667, 0.6667, 0.08333, 0.6667, 0.08333, 0.6667, 0.1667, 0.6667, 0.08333, 0.6667, 0.1667, 0.6667, 0.1667, 0.6667, 0.08333, 0.6667, 0.08333, 0.6667, 0.08333, 0.5833, 0.08333, 0.5833, 0.08333, 0.6667, 0.08333, 0.5833, 0.08333, 0.6667, 0.08333, 0.6667, 0.08333, 0.5833, 0.08333, 0.5833, 0.1667, 0.5833, 0.1667, 0.5833, 0.08333, 0.5833, 0.1667, 0.5833, 0.08333, 0.5833, 0.08333, 0.5833, 0.1667, 0.5833, 0.1667, 0.6667, 0.1667, 0.75, 0.1667, 0.75, 0.1667, 0.6667, 0.1667, 0.75, 0.1667, 0.6667, 0.1667, 0.6667, 0.1667, 0.75, 0.1667, 0.75, 0.08333, 0.75, 0.08333, 0.75, 0.1667, 0.75, 0.08333, 0.75, 0.1667, 0.75, 0.1667, 0.75, 0.08333, 0.75, 0.08333, 0.75, 0.08333, 0.6667, 0.08333, 0.6667, 0.08333, 0.75, 0.08333, 0.6667, 0.08333, 0.75, 0.08333, 0.75, 0.08333, 0.6667, 0.08333, 0.6667, 0.1667, 0.6667, 0.1667, 0.6667, 0.08333, 0.6667, 0.1667, 0.6667, 0.08333, 0.6667, 0.08333, 0.6667, 0.1667, 0.6667, 0.1667, 0.75, 0.1667, 0.8333, 0.1667, 0.8333, 0.1667, 0.75, 0.1667, 0.8333, 0.1667, 0.75, 0.1667, 0.75, 0.1667, 0.8333, 0.1667, 0.8333, 0.08333, 0.8333, 0.08333, 0.8333, 0.1667, 0.8333, 0.08333, 0.8333, 0.1667, 0.8333, 0.1667, 0.8333, 0.08333, 0.8333, 0.08333, 0.8333, 0.08333, 0.75, 0.08333, 0.75, 0.08333, 0.8333, 0.08333, 0.75, 0.08333, 0.8333, 0.08333, 0.8333, 0.08333, 0.75, 0.08333, 0.75, 0.1667, 0.75, 0.1667, 0.75, 0.08333, 0.75, 0.1667, 0.75, 0.08333, 0.75, 0.08333, 0.75, 0.1667, 0.75, 0.1667, 0.8333, 0.1667, 0.9167, 0.1667, 0.9167, 0.1667, 0.8333, 0.1667, 0.9167, 0.1667, 0.8333, 0.1667, 0.8333, 0.1667, 0.9167, 0.1667, 0.9167, 0.08333, 0.9167, 0.08333, 0.9167, 0.1667, 0.9167, 0.08333, 0.9167, 0.1667, 0.9167, 0.1667, 0.9167, 0.08333, 0.9167, 0.08333, 0.9167, 0.08333, 0.8333, 0.08333, 0.8333, 0.08333, 0.9167, 0.08333, 0.8333, 0.08333, 0.9167, 0.08333, 0.9167, 0.08333, 0.8333, 0.08333, 0.8333, 0.1667, 0.8333, 0.1667, 0.8333, 0.08333, 0.8333, 0.1667, 0.8333, 0.08333, 0.8333, 0.08333, 0.8333, 0.1667, 0.8333, 0.25, 0.5, 0.25, 0.5833, 0.25, 0.5833, 0.25, 0.5, 0.25, 0.5833, 0.25, 0.5, 0.25, 0.5, 0.25, 0.5833, 0.25, 0.5833, 0.1667, 0.5833, 0.1667, 0.5833, 0.25, 0.5833, 0.1667, 0.5833, 0.25, 0.5833, 0.25, 0.5833, 0.1667, 0.5833, 0.1667, 0.5833, 0.1667, 0.5, 0.1667, 0.5, 0.1667, 0.5833, 0.1667, 0.5, 0.1667, 0.5833, 0.1667, 0.5833, 0.1667, 0.5, 0.1667, 0.5, 0.25, 0.5, 0.25, 0.5, 0.1667, 0.5, 0.25, 0.5, 0.1667, 0.5, 0.1667, 0.5, 0.25, 0.5, 0.25, 0.5833, 0.25, 0.6667, 0.25, 0.6667, 0.25, 0.5833, 0.25, 0.6667, 0.25, 0.5833, 0.25, 0.5833, 0.25, 0.6667, 0.25, 0.6667, 0.1667, 0.6667, 0.1667, 0.6667, 0.25, 0.6667, 0.1667, 0.6667, 0.25, 0.6667, 0.25, 0.6667, 0.1667, 0.6667, 0.1667, 0.6667, 0.1667, 0.5833, 0.1667, 0.5833, 0.1667, 0.6667, 0.1667, 0.5833, 0.1667, 0.6667, 0.1667, 0.6667, 0.1667, 0.5833, 0.1667, 0.5833, 0.25, 0.5833, 0.25, 0.5833, 0.1667, 0.5833, 0.25, 0.5833, 0.1667, 0.5833, 0.1667, 0.5833, 0.25, 0.5833, 0.25, 0.6667, 0.25, 0.75, 0.25, 0.75, 0.25, 0.6667, 0.25, 0.75, 0.25, 0.6667, 0.25, 0.6667, 0.25, 0.75, 0.25, 0.75, 0.1667, 0.75, 0.1667, 0.75, 0.25, 0.75, 0.1667, 0.75, 0.25, 0.75, 0.25, 0.75, 0.1667, 0.75, 0.1667, 0.75, 0.1667, 0.6667, 0.1667, 0.6667, 0.1667, 0.75, 0.1667, 0.6667, 0.1667, 0.75, 0.1667, 0.75, 0.1667, 0.6667, 0.1667, 0.6667, 0.25, 0.6667, 0.25, 0.6667, 0.1667, 0.6667, 0.25, 0.6667, 0.1667, 0.6667, 0.1667, 0.6667, 0.25, 0.6667, 0.25, 0.75, 0.25, 0.8333, 0.25, 0.8333, 0.25, 0.75, 0.25, 0.8333, 0.25, 0.75, 0.25, 0.75, 0.25, 0.8333, 0.25, 0.8333, 0.1667, 0.8333, 0.1667, 0.8333, 0.25, 0.8333, 0.1667, 0.8333, 0.25, 0.8333, 0.25, 0.8333, 0.1667, 0.8333, 0.1667, 0.8333, 0.1667, 0.75, 0.1667, 0.75, 0.1667, 0.8333, 0.1667, 0.75, 0.1667, 0.8333, 0.1667, 0.8333, 0.1667, 0.75, 0.1667, 0.75, 0.25, 0.75, 0.25, 0.75, 0.1667, 0.75, 0.25, 0.75, 0.1667, 0.75, 0.1667, 0.75, 0.25, 0.75, 0.25, 0.8333, 0.25, 0.9167, 0.25, 0.9167, 0.25, 0.8333, 0.25, 0.9167, 0.25, 0.8333, 0.25, 0.8333, 0.25, 0.9167, 0.25, 0.9167, 0.1667, 0.9167, 0.1667, 0.9167, 0.25, 0.9167, 0.1667, 0.9167, 0.25, 0.9167, 0.25, 0.9167, 0.1667, 0.9167, 0.1667, 0.9167, 0.1667, 0.8333, 0.1667, 0.8333, 0.1667, 0.9167, 0.1667, 0.8333, 0.1667, 0.9167, 0.1667, 0.9167, 0.1667, 0.8333, 0.1667, 0.8333, 0.25, 0.8333, 0.25, 0.8333, 0.1667, 0.8333, 0.25, 0.8333, 0.1667, 0.8333, 0.1667, 0.8333, 0.25, 0.8333, 0.3333, 0.5, 0.3333, 0.5833, 0.3333, 0.5833, 0.3333, 0.5, 0.3333, 0.5833, 0.3333, 0.5, 0.3333, 0.5, 0.3333, 0.5833, 0.3333, 0.5833, 0.25, 0.5833, 0.25, 0.5833, 0.3333, 0.5833, 0.25, 0.5833, 0.3333, 0.5833, 0.3333, 0.5833, 0.25, 0.5833, 0.25, 0.5833, 0.25, 0.5, 0.25, 0.5, 0.25, 0.5833, 0.25, 0.5, 0.25, 0.5833, 0.25, 0.5833, 0.25, 0.5, 0.25, 0.5, 0.3333, 0.5, 0.3333, 0.5, 0.25, 0.5, 0.3333, 0.5, 0.25, 0.5, 0.25, 0.5, 0.3333, 0.5, 0.3333, 0.5833, 0.3333, 0.6667, 0.3333, 0.6667, 0.3333, 0.5833, 0.3333, 0.6667, 0.3333, 0.5833, 0.3333, 0.5833, 0.3333, 0.6667, 0.3333, 0.6667, 0.25, 0.6667, 0.25, 0.6667, 0.3333, 0.6667, 0.25, 0.6667, 0.3333, 0.6667, 0.3333, 0.6667, 0.25, 0.6667, 0.25, 0.6667, 0.25, 0.5833, 0.25, 0.5833, 0.25, 0.6667, 0.25, 0.5833, 0.25, 0.6667, 0.25, 0.6667, 0.25, 0.5833, 0.25, 0.5833, 0.3333, 0.5833, 0.3333, 0.5833, 0.25, 0.5833, 0.3333, 0.5833, 0.25, 0.5833, 0.25, 0.5833, 0.3333, 0.5833, 0.3333, 0.6667, 0.3333, 0.75, 0.3333, 0.75, 0.3333, 0.6667, 0.3333, 0.75, 0.3333, 0.6667, 0.3333, 0.6667, 0.3333, 0.75, 0.3333, 0.75, 0.25, 0.75, 0.25, 0.75, 0.3333, 0.75, 0.25, 0.75, 0.3333, 0.75, 0.3333, 0.75, 0.25, 0.75, 0.25, 0.75, 0.25, 0.6667, 0.25, 0.6667, 0.25, 0.75, 0.25, 0.6667, 0.25, 0.75, 0.25, 0.75, 0.25, 0.6667, 0.25, 0.6667, 0.3333, 0.6667, 0.3333, 0.6667, 0.25, 0.6667, 0.3333, 0.6667, 0.25, 0.6667, 0.25, 0.6667, 0.3333, 0.6667, 0.3333, 0.75, 0.3333, 0.8333, 0.3333, 0.8333, 0.3333, 0.75, 0.3333, 0.8333, 0.3333, 0.75, 0.3333, 0.75, 0.3333, 0.8333, 0.3333, 0.8333, 0.25, 0.8333, 0.25, 0.8333, 0.3333, 0.8333, 0.25, 0.8333, 0.3333, 0.8333, 0.3333, 0.8333, 0.25, 0.8333, 0.25, 0.8333, 0.25, 0.75, 0.25, 0.75, 0.25, 0.8333, 0.25, 0.75, 0.25, 0.8333, 0.25, 0.8333, 0.25, 0.75, 0.25, 0.75, 0.3333, 0.75, 0.3333, 0.75, 0.25, 0.75, 0.3333, 0.75, 0.25, 0.75, 0.25, 0.75, 0.3333, 0.75, 0.3333, 0.8333, 0.3333, 0.9167, 0.3333, 0.9167, 0.3333, 0.8333, 0.3333, 0.9167, 0.3333, 0.8333, 0.3333, 0.8333, 0.3333, 0.9167, 0.3333, 0.9167, 0.25, 0.9167, 0.25, 0.9167, 0.3333, 0.9167, 0.25, 0.9167, 0.3333, 0.9167, 0.3333, 0.9167, 0.25, 0.9167, 0.25, 0.9167, 0.25, 0.8333, 0.25, 0.8333, 0.25, 0.9167, 0.25, 0.8333, 0.25, 0.9167, 0.25, 0.9167, 0.25, 0.8333, 0.25, 0.8333, 0.3333, 0.8333, 0.3333, 0.8333, 0.25, 0.8333, 0.3333, 0.8333, 0.25, 0.8333, 0.25, 0.8333, 0.3333, 0.8333, 0.4167, 0.5, 0.4167, 0.5833, 0.4167, 0.5833, 0.4167, 0.5, 0.4167, 0.5833, 0.4167, 0.5, 0.4167, 0.5, 0.4167, 0.5833, 0.4167, 0.5833, 0.3333, 0.5833, 0.3333, 0.5833, 0.4167, 0.5833, 0.3333, 0.5833, 0.4167, 0.5833, 0.4167, 0.5833, 0.3333, 0.5833, 0.3333, 0.5833, 0.3333, 0.5, 0.3333, 0.5, 0.3333, 0.5833, 0.3333, 0.5, 0.3333, 0.5833, 0.3333, 0.5833, 0.3333, 0.5, 0.3333, 0.5, 0.4167, 0.5, 0.4167, 0.5, 0.3333, 0.5, 0.4167, 0.5, 0.3333, 0.5, 0.3333, 0.5, 0.4167, 0.5, 0.4167, 0.5833, 0.4167, 0.6667, 0.4167, 0.6667, 0.4167, 0.5833, 0.4167, 0.6667, 0.4167, 0.5833, 0.4167, 0.5833, 0.4167, 0.6667, 0.4167, 0.6667, 0.3333, 0.6667, 0.3333, 0.6667, 0.4167, 0.6667, 0.3333, 0.6667, 0.4167, 0.6667, 0.4167, 0.6667, 0.3333, 0.6667, 0.3333, 0.6667, 0.3333, 0.5833, 0.3333, 0.5833, 0.3333, 0.6667, 0.3333, 0.5833, 0.3333, 0.6667, 0.3333, 0.6667, 0.3333, 0.5833, 0.3333, 0.5833, 0.4167, 0.5833, 0.4167, 0.5833, 0.3333, 0.5833, 0.4167, 0.5833, 0.3333, 0.5833, 0.3333, 0.5833, 0.4167, 0.5833, 0.4167, 0.6667, 0.4167, 0.75, 0.4167, 0.75, 0.4167, 0.6667, 0.4167, 0.75, 0.4167, 0.6667, 0.4167, 0.6667, 0.4167, 0.75, 0.4167, 0.75, 0.3333, 0.75, 0.3333, 0.75, 0.4167, 0.75, 0.3333, 0.75, 0.4167, 0.75, 0.4167, 0.75, 0.3333, 0.75, 0.3333, 0.75, 0.3333, 0.6667, 0.3333, 0.6667, 0.3333, 0.75, 0.3333, 0.6667, 0.3333, 0.75, 0.3333, 0.75, 0.3333, 0.6667, 0.3333, 0.6667, 0.4167, 0.6667, 0.4167, 0.6667, 0.3333, 0.6667, 0.4167, 0.6667, 0.3333, 0.6667, 0.3333, 0.6667, 0.4167, 0.6667, 0.4167, 0.75, 0.4167, 0.8333, 0.4167, 0.8333, 0.4167, 0.75, 0.4167, 0.8333, 0.4167, 0.75, 0.4167, 0.75, 0.4167, 0.8333, 0.4167, 0.8333, 0.3333, 0.8333, 0.3333, 0.8333, 0.4167, 0.8333, 0.3333, 0.8333, 0.4167, 0.8333, 0.4167, 0.8333, 0.3333, 0.8333, 0.3333, 0.8333, 0.3333, 0.75, 0.3333, 0.75, 0.3333, 0.8333, 0.3333, 0.75, 0.3333, 0.8333, 0.3333, 0.8333, 0.3333, 0.75, 0.3333, 0.75, 0.4167, 0.75, 0.4167, 0.75, 0.3333, 0.75, 0.4167, 0.75, 0.3333, 0.75, 0.3333, 0.75, 0.4167, 0.75, 0.4167, 0.8333, 0.4167, 0.9167, 0.4167, 0.9167, 0.4167, 0.8333, 0.4167, 0.9167, 0.4167, 0.8333, 0.4167, 0.8333, 0.4167, 0.9167, 0.4167, 0.9167, 0.3333, 0.9167, 0.3333, 0.9167, 0.4167, 0.9167, 0.3333, 0.9167, 0.4167, 0.9167, 0.4167, 0.9167, 0.3333, 0.9167, 0.3333, 0.9167, 0.3333, 0.8333, 0.3333, 0.8333, 0.3333, 0.9167, 0.3333, 0.8333, 0.3333, 0.9167, 0.3333, 0.9167, 0.3333, 0.8333, 0.3333, 0.8333, 0.4167, 0.8333, 0.4167, 0.8333, 0.3333, 0.8333, 0.4167, 0.8333, 0.3333, 0.8333, 0.3333, 0.8333, 0.4167, 0.8333, 0.5, 0.5, 0.5, 0.5833, 0.5, 0.5833, 0.5, 0.5, 0.5, 0.5833, 0.5, 0.5, 0.5, 0.5, 0.5, 0.5833, 0.5, 0.5833, 0.4167, 0.5833, 0.4167, 0.5833, 0.5, 0.5833, 0.4167, 0.5833, 0.5, 0.5833, 0.5, 0.5833, 0.4167, 0.5833, 0.4167, 0.5833, 0.4167, 0.5, 0.4167, 0.5, 0.4167, 0.5833, 0.4167, 0.5, 0.4167, 0.5833, 0.4167, 0.5833, 0.4167, 0.5, 0.4167, 0.5, 0.5, 0.5, 0.5, 0.5, 0.4167, 0.5, 0.5, 0.5, 0.4167, 0.5, 0.4167, 0.5, 0.5, 0.5, 0.5, 0.5833, 0.5, 0.6667, 0.5, 0.6667, 0.5, 0.5833, 0.5, 0.6667, 0.5, 0.5833, 0.5, 0.5833, 0.5, 0.6667, 0.5, 0.6667, 0.4167, 0.6667, 0.4167, 0.6667, 0.5, 0.6667, 0.4167, 0.6667, 0.5, 0.6667, 0.5, 0.6667, 0.4167, 0.6667, 0.4167, 0.6667, 0.4167, 0.5833, 0.4167, 0.5833, 0.4167, 0.6667, 0.4167, 0.5833, 0.4167, 0.6667, 0.4167, 0.6667, 0.4167, 0.5833, 0.4167, 0.5833, 0.5, 0.5833, 0.5, 0.5833, 0.4167, 0.5833, 0.5, 0.5833, 0.4167, 0.5833, 0.4167, 0.5833, 0.5, 0.5833, 0.5, 0.6667, 0.5, 0.75, 0.5, 0.75, 0.5, 0.6667, 0.5, 0.75, 0.5, 0.6667, 0.5, 0.6667, 0.5, 0.75, 0.5, 0.75, 0.4167, 0.75, 0.4167, 0.75, 0.5, 0.75, 0.4167, 0.75, 0.5, 0.75, 0.5, 0.75, 0.4167, 0.75, 0.4167, 0.75, 0.4167, 0.6667, 0.4167, 0.6667, 0.4167, 0.75, 0.4167, 0.6667, 0.4167, 0.75, 0.4167, 0.75, 0.4167, 0.6667, 0.4167, 0.6667, 0.5, 0.6667, 0.5, 0.6667, 0.4167, 0.6667, 0.5, 0.6667, 0.4167, 0.6667, 0.4167, 0.6667, 0.5, 0.6667, 0.5, 0.75, 0.5, 0.8333, 0.5, 0.8333, 0.5, 0.75, 0.5, 0.8333, 0.5, 0.75, 0.5, 0.75, 0.5, 0.8333, 0.5, 0.8333, 0.4167, 0.8333, 0.4167, 0.8333, 0.5, 0.8333, 0.4167, 0.8333, 0.5, 0.8333, 0.5, 0.8333, 0.4167, 0.8333, 0.4167, 0.8333, 0.4167, 0.75, 0.4167, 0.75, 0.4167, 0.8333, 0.4167, 0.75, 0.4167, 0.8333, 0.4167, 0.8333, 0.4167, 0.75, 0.4167, 0.75, 0.5, 0.75, 0.5, 0.75, 0.4167, 0.75, 0.5, 0.75, 0.4167, 0.75, 0.4167, 0.75, 0.5, 0.75, 0.5, 0.8333, 0.5, 0.9167, 0.5, 0.9167, 0.5, 0.8333, 0.5, 0.9167, 0.5, 0.8333, 0.5, 0.8333, 0.5, 0.9167, 0.5, 0.9167, 0.4167, 0.9167, 0.4167, 0.9167, 0.5, 0.9167, 0.4167, 0.9167, 0.5, 0.9167, 0.5, 0.9167, 0.4167, 0.9167, 0.4167, 0.9167, 0.4167, 0.8333, 0.4167, 0.8333, 0.4167, 0.9167, 0.4167, 0.8333, 0.4167, 0.9167, 0.4167, 0.9167, 0.4167, 0.8333, 0.4167, 0.8333, 0.5, 0.8333, 0.5, 0.8333, 0.4167, 0.8333, 0.5, 0.8333, 0.4167, 0.8333, 0.4167, 0.8333, 0.5, 0.8333, 0.5833, 0.5, 0.5833, 0.5833, 0.5833, 0.5833, 0.5833, 0.5, 0.5833, 0.5833, 0.5833, 0.5, 0.5833, 0.5, 0.5833, 0.5833, 0.5833, 0.5833, 0.5, 0.5833, 0.5, 0.5833, 0.5833, 0.5833, 0.5, 0.5833, 0.5833, 0.5833, 0.5833, 0.5833, 0.5, 0.5833, 0.5, 0.5833, 0.5, 0.5, 0.5, 0.5, 0.5, 0.5833, 0.5, 0.5, 0.5, 0.5833, 0.5, 0.5833, 0.5, 0.5, 0.5, 0.5, 0.5833, 0.5, 0.5833, 0.5, 0.5, 0.5, 0.5833, 0.5, 0.5, 0.5, 0.5, 0.5, 0.5833, 0.5, 0.5833, 0.5833, 0.5833, 0.6667, 0.5833, 0.6667, 0.5833, 0.5833, 0.5833, 0.6667, 0.5833, 0.5833, 0.5833, 0.5833, 0.5833, 0.6667, 0.5833, 0.6667, 0.5, 0.6667, 0.5, 0.6667, 0.5833, 0.6667, 0.5, 0.6667, 0.5833, 0.6667, 0.5833, 0.6667, 0.5, 0.6667, 0.5, 0.6667, 0.5, 0.5833, 0.5, 0.5833, 0.5, 0.6667, 0.5, 0.5833, 0.5, 0.6667, 0.5, 0.6667, 0.5, 0.5833, 0.5, 0.5833, 0.5833, 0.5833, 0.5833, 0.5833, 0.5, 0.5833, 0.5833, 0.5833, 0.5, 0.5833, 0.5, 0.5833, 0.5833, 0.5833, 0.5833, 0.6667, 0.5833, 0.75, 0.5833, 0.75, 0.5833, 0.6667, 0.5833, 0.75, 0.5833, 0.6667, 0.5833, 0.6667, 0.5833, 0.75, 0.5833, 0.75, 0.5, 0.75, 0.5, 0.75, 0.5833, 0.75, 0.5, 0.75, 0.5833, 0.75, 0.5833, 0.75, 0.5, 0.75, 0.5, 0.75, 0.5, 0.6667, 0.5, 0.6667, 0.5, 0.75, 0.5, 0.6667, 0.5, 0.75, 0.5, 0.75, 0.5, 0.6667, 0.5, 0.6667, 0.5833, 0.6667, 0.5833, 0.6667, 0.5, 0.6667, 0.5833, 0.6667, 0.5, 0.6667, 0.5, 0.6667, 0.5833, 0.6667, 0.5833, 0.75, 0.5833, 0.8333, 0.5833, 0.8333, 0.5833, 0.75, 0.5833, 0.8333, 0.5833, 0.75, 0.5833, 0.75, 0.5833, 0.8333, 0.5833, 0.8333, 0.5, 0.8333, 0.5, 0.8333, 0.5833, 0.8333, 0.5, 0.8333, 0.5833, 0.8333, 0.5833, 0.8333, 0.5, 0.8333, 0.5, 0.8333, 0.5, 0.75, 0.5, 0.75, 0.5, 0.8333, 0.5, 0.75, 0.5, 0.8333, 0.5, 0.8333, 0.5, 0.75, 0.5, 0.75, 0.5833, 0.75, 0.5833, 0.75, 0.5, 0.75, 0.5833, 0.75, 0.5, 0.75, 0.5, 0.75, 0.5833, 0.75, 0.5833, 0.8333, 0.5833, 0.9167, 0.5833, 0.9167, 0.5833, 0.8333, 0.5833, 0.9167, 0.5833, 0.8333, 0.5833, 0.8333, 0.5833, 0.9167, 0.5833, 0.9167, 0.5, 0.9167, 0.5, 0.9167, 0.5833, 0.9167, 0.5, 0.9167, 0.5833, 0.9167, 0.5833, 0.9167, 0.5, 0.9167, 0.5, 0.9167, 0.5, 0.8333, 0.5, 0.8333, 0.5, 0.9167, 0.5, 0.8333, 0.5, 0.9167, 0.5, 0.9167, 0.5, 0.8333, 0.5, 0.8333, 0.5833, 0.8333, 0.5833, 0.8333, 0.5, 0.8333, 0.5833, 0.8333, 0.5, 0.8333, 0.5, 0.8333, 0.5833, 0.8333, 0.6667, 0.5, 0.6667, 0.5833, 0.6667, 0.5833, 0.6667, 0.5, 0.6667, 0.5833, 0.6667, 0.5, 0.6667, 0.5, 0.6667, 0.5833, 0.6667, 0.5833, 0.5833, 0.5833, 0.5833, 0.5833, 0.6667, 0.5833, 0.5833, 0.5833, 0.6667, 0.5833, 0.6667, 0.5833, 0.5833, 0.5833, 0.5833, 0.5833, 0.5833, 0.5, 0.5833, 0.5, 0.5833, 0.5833, 0.5833, 0.5, 0.5833, 0.5833, 0.5833, 0.5833, 0.5833, 0.5, 0.5833, 0.5, 0.6667, 0.5, 0.6667, 0.5, 0.5833, 0.5, 0.6667, 0.5, 0.5833, 0.5, 0.5833, 0.5, 0.6667, 0.5, 0.6667, 0.5833, 0.6667, 0.6667, 0.6667, 0.6667, 0.6667, 0.5833, 0.6667, 0.6667, 0.6667, 0.5833, 0.6667, 0.5833, 0.6667, 0.6667, 0.6667, 0.6667, 0.5833, 0.6667, 0.5833, 0.6667, 0.6667, 0.6667, 0.5833, 0.6667, 0.6667, 0.6667, 0.6667, 0.6667, 0.5833, 0.6667, 0.5833, 0.6667, 0.5833, 0.5833, 0.5833, 0.5833, 0.5833, 0.6667, 0.5833, 0.5833, 0.5833, 0.6667, 0.5833, 0.6667, 0.5833, 0.5833, 0.5833, 0.5833, 0.6667, 0.5833, 0.6667, 0.5833, 0.5833, 0.5833, 0.6667, 0.5833, 0.5833, 0.5833, 0.5833, 0.5833, 0.6667, 0.5833, 0.6667, 0.6667, 0.6667, 0.75, 0.6667, 0.75, 0.6667, 0.6667, 0.6667, 0.75, 0.6667, 0.6667, 0.6667, 0.6667, 0.6667, 0.75, 0.6667, 0.75, 0.5833, 0.75, 0.5833, 0.75, 0.6667, 0.75, 0.5833, 0.75, 0.6667, 0.75, 0.6667, 0.75, 0.5833, 0.75, 0.5833, 0.75, 0.5833, 0.6667, 0.5833, 0.6667, 0.5833, 0.75, 0.5833, 0.6667, 0.5833, 0.75, 0.5833, 0.75, 0.5833, 0.6667, 0.5833, 0.6667, 0.6667, 0.6667, 0.6667, 0.6667, 0.5833, 0.6667, 0.6667, 0.6667, 0.5833, 0.6667, 0.5833, 0.6667, 0.6667, 0.6667, 0.6667, 0.75, 0.6667, 0.8333, 0.6667, 0.8333, 0.6667, 0.75, 0.6667, 0.8333, 0.6667, 0.75, 0.6667, 0.75, 0.6667, 0.8333, 0.6667, 0.8333, 0.5833, 0.8333, 0.5833, 0.8333, 0.6667, 0.8333, 0.5833, 0.8333, 0.6667, 0.8333, 0.6667, 0.8333, 0.5833, 0.8333, 0.5833, 0.8333, 0.5833, 0.75, 0.5833, 0.75, 0.5833, 0.8333, 0.5833, 0.75, 0.5833, 0.8333, 0.5833, 0.8333, 0.5833, 0.75, 0.5833, 0.75, 0.6667, 0.75, 0.6667, 0.75, 0.5833, 0.75, 0.6667, 0.75, 0.5833, 0.75, 0.5833, 0.75, 0.6667, 0.75, 0.6667, 0.8333, 0.6667, 0.9167, 0.6667, 0.9167, 0.6667, 0.8333, 0.6667, 0.9167, 0.6667, 0.8333, 0.6667, 0.8333, 0.6667, 0.9167, 0.6667, 0.9167, 0.5833, 0.9167, 0.5833, 0.9167, 0.6667, 0.9167, 0.5833, 0.9167, 0.6667, 0.9167, 0.6667, 0.9167, 0.5833, 0.9167, 0.5833, 0.9167, 0.5833, 0.8333, 0.5833, 0.8333, 0.5833, 0.9167, 0.5833, 0.8333, 0.5833, 0.9167, 0.5833, 0.9167, 0.5833, 0.8333, 0.5833, 0.8333, 0.6667, 0.8333, 0.6667, 0.8333, 0.5833, 0.8333, 0.6667, 0.8333, 0.5833, 0.8333, 0.5833, 0.8333, 0.6667, 0.8333, 0.75, 0.5, 0.75, 0.5833, 0.75, 0.5833, 0.75, 0.5, 0.75, 0.5833, 0.75, 0.5, 0.75, 0.5, 0.75, 0.5833, 0.75, 0.5833, 0.6667, 0.5833, 0.6667, 0.5833, 0.75, 0.5833, 0.6667, 0.5833, 0.75, 0.5833, 0.75, 0.5833, 0.6667, 0.5833, 0.6667, 0.5833, 0.6667, 0.5, 0.6667, 0.5, 0.6667, 0.5833, 0.6667, 0.5, 0.6667, 0.5833, 0.6667, 0.5833, 0.6667, 0.5, 0.6667, 0.5, 0.75, 0.5, 0.75, 0.5, 0.6667, 0.5, 0.75, 0.5, 0.6667, 0.5, 0.6667, 0.5, 0.75, 0.5, 0.75, 0.5833, 0.75, 0.6667, 0.75, 0.6667, 0.75, 0.5833, 0.75, 0.6667, 0.75, 0.5833, 0.75, 0.5833, 0.75, 0.6667, 0.75, 0.6667, 0.6667, 0.6667, 0.6667, 0.6667, 0.75, 0.6667, 0.6667, 0.6667, 0.75, 0.6667, 0.75, 0.6667, 0.6667, 0.6667, 0.6667, 0.6667, 0.6667, 0.5833, 0.6667, 0.5833, 0.6667, 0.6667, 0.6667, 0.5833, 0.6667, 0.6667, 0.6667, 0.6667, 0.6667, 0.5833, 0.6667, 0.5833, 0.75, 0.5833, 0.75, 0.5833, 0.6667, 0.5833, 0.75, 0.5833, 0.6667, 0.5833, 0.6667, 0.5833, 0.75, 0.5833, 0.75, 0.6667, 0.75, 0.75, 0.75, 0.75, 0.75, 0.6667, 0.75, 0.75, 0.75, 0.6667, 0.75, 0.6667, 0.75, 0.75, 0.75, 0.75, 0.6667, 0.75, 0.6667, 0.75, 0.75, 0.75, 0.6667, 0.75, 0.75, 0.75, 0.75, 0.75, 0.6667, 0.75, 0.6667, 0.75, 0.6667, 0.6667, 0.6667, 0.6667, 0.6667, 0.75, 0.6667, 0.6667, 0.6667, 0.75, 0.6667, 0.75, 0.6667, 0.6667, 0.6667, 0.6667, 0.75, 0.6667, 0.75, 0.6667, 0.6667, 0.6667, 0.75, 0.6667, 0.6667, 0.6667, 0.6667, 0.6667, 0.75, 0.6667, 0.75, 0.75, 0.75, 0.8333, 0.75, 0.8333, 0.75, 0.75, 0.75, 0.8333, 0.75, 0.75, 0.75, 0.75, 0.75, 0.8333, 0.75, 0.8333, 0.6667, 0.8333, 0.6667, 0.8333, 0.75, 0.8333, 0.6667, 0.8333, 0.75, 0.8333, 0.75, 0.8333, 0.6667, 0.8333, 0.6667, 0.8333, 0.6667, 0.75, 0.6667, 0.75, 0.6667, 0.8333, 0.6667, 0.75, 0.6667, 0.8333, 0.6667, 0.8333, 0.6667, 0.75, 0.6667, 0.75, 0.75, 0.75, 0.75, 0.75, 0.6667, 0.75, 0.75, 0.75, 0.6667, 0.75, 0.6667, 0.75, 0.75, 0.75, 0.75, 0.8333, 0.75, 0.9167, 0.75, 0.9167, 0.75, 0.8333, 0.75, 0.9167, 0.75, 0.8333, 0.75, 0.8333, 0.75, 0.9167, 0.75, 0.9167, 0.6667, 0.9167, 0.6667, 0.9167, 0.75, 0.9167, 0.6667, 0.9167, 0.75, 0.9167, 0.75, 0.9167, 0.6667, 0.9167, 0.6667, 0.9167, 0.6667, 0.8333, 0.6667, 0.8333, 0.6667, 0.9167, 0.6667, 0.8333, 0.6667, 0.9167, 0.6667, 0.9167, 0.6667, 0.8333, 0.6667, 0.8333, 0.75, 0.8333, 0.75, 0.8333, 0.6667, 0.8333, 0.75, 0.8333, 0.6667, 0.8333, 0.6667, 0.8333, 0.75, 0.8333, 0.8333, 0.5, 0.8333, 0.5833, 0.8333, 0.5833, 0.8333, 0.5, 0.8333, 0.5833, 0.8333, 0.5, 0.8333, 0.5, 0.8333, 0.5833, 0.8333, 0.5833, 0.75, 0.5833, 0.75, 0.5833, 0.8333, 0.5833, 0.75, 0.5833, 0.8333, 0.5833, 0.8333, 0.5833, 0.75, 0.5833, 0.75, 0.5833, 0.75, 0.5, 0.75, 0.5, 0.75, 0.5833, 0.75, 0.5, 0.75, 0.5833, 0.75, 0.5833, 0.75, 0.5, 0.75, 0.5, 0.8333, 0.5, 0.8333, 0.5, 0.75, 0.5, 0.8333, 0.5, 0.75, 0.5, 0.75, 0.5, 0.8333, 0.5, 0.8333, 0.5833, 0.8333, 0.6667, 0.8333, 0.6667, 0.8333, 0.5833, 0.8333, 0.6667, 0.8333, 0.5833, 0.8333, 0.5833, 0.8333, 0.6667, 0.8333, 0.6667, 0.75, 0.6667, 0.75, 0.6667, 0.8333, 0.6667, 0.75, 0.6667, 0.8333, 0.6667, 0.8333, 0.6667, 0.75, 0.6667, 0.75, 0.6667, 0.75, 0.5833, 0.75, 0.5833, 0.75, 0.6667, 0.75, 0.5833, 0.75, 0.6667, 0.75, 0.6667, 0.75, 0.5833, 0.75, 0.5833, 0.8333, 0.5833, 0.8333, 0.5833, 0.75, 0.5833, 0.8333, 0.5833, 0.75, 0.5833, 0.75, 0.5833, 0.8333, 0.5833, 0.8333, 0.6667, 0.8333, 0.75, 0.8333, 0.75, 0.8333, 0.6667, 0.8333, 0.75, 0.8333, 0.6667, 0.8333, 0.6667, 0.8333, 0.75, 0.8333, 0.75, 0.75, 0.75, 0.75, 0.75, 0.8333, 0.75, 0.75, 0.75, 0.8333, 0.75, 0.8333, 0.75, 0.75, 0.75, 0.75, 0.75, 0.75, 0.6667, 0.75, 0.6667, 0.75, 0.75, 0.75, 0.6667, 0.75, 0.75, 0.75, 0.75, 0.75, 0.6667, 0.75, 0.6667, 0.8333, 0.6667, 0.8333, 0.6667, 0.75, 0.6667, 0.8333, 0.6667, 0.75, 0.6667, 0.75, 0.6667, 0.8333, 0.6667, 0.8333, 0.75, 0.8333, 0.8333, 0.8333, 0.8333, 0.8333, 0.75, 0.8333, 0.8333, 0.8333, 0.75, 0.8333, 0.75, 0.8333, 0.8333, 0.8333, 0.8333, 0.75, 0.8333, 0.75, 0.8333, 0.8333, 0.8333, 0.75, 0.8333, 0.8333, 0.8333, 0.8333, 0.8333, 0.75, 0.8333, 0.75, 0.8333, 0.75, 0.75, 0.75, 0.75, 0.75, 0.8333, 0.75, 0.75, 0.75, 0.8333, 0.75, 0.8333, 0.75, 0.75, 0.75, 0.75, 0.8333, 0.75, 0.8333, 0.75, 0.75, 0.75, 0.8333, 0.75, 0.75, 0.75, 0.75, 0.75, 0.8333, 0.75, 0.8333, 0.8333, 0.8333, 0.9167, 0.8333, 0.9167, 0.8333, 0.8333, 0.8333, 0.9167, 0.8333, 0.8333, 0.8333, 0.8333, 0.8333, 0.9167, 0.8333, 0.9167, 0.75, 0.9167, 0.75, 0.9167, 0.8333, 0.9167, 0.75, 0.9167, 0.8333, 0.9167, 0.8333, 0.9167, 0.75, 0.9167, 0.75, 0.9167, 0.75, 0.8333, 0.75, 0.8333, 0.75, 0.9167, 0.75, 0.8333, 0.75, 0.9167, 0.75, 0.9167, 0.75, 0.8333, 0.75, 0.8333, 0.8333, 0.8333, 0.8333, 0.8333, 0.75, 0.8333, 0.8333, 0.8333, 0.75, 0.8333, 0.75, 0.8333, 0.8333, 0.8333, 0.9167, 0.5, 0.9167, 0.5833, 0.9167, 0.5833, 0.9167, 0.5, 0.9167, 0.5833, 0.9167, 0.5, 0.9167, 0.5, 0.9167, 0.5833, 0.9167, 0.5833, 0.8333, 0.5833, 0.8333, 0.5833, 0.9167, 0.5833, 0.8333, 0.5833, 0.9167, 0.5833, 0.9167, 0.5833, 0.8333, 0.5833, 0.8333, 0.5833, 0.8333, 0.5, 0.8333, 0.5, 0.8333, 0.5833, 0.8333, 0.5, 0.8333, 0.5833, 0.8333, 0.5833, 0.8333, 0.5, 0.8333, 0.5, 0.9167, 0.5, 0.9167, 0.5, 0.8333, 0.5, 0.9167, 0.5, 0.8333, 0.5, 0.8333, 0.5, 0.9167, 0.5, 0.9167, 0.5833, 0.9167, 0.6667, 0.9167, 0.6667, 0.9167, 0.5833, 0.9167, 0.6667, 0.9167, 0.5833, 0.9167, 0.5833, 0.9167, 0.6667, 0.9167, 0.6667, 0.8333, 0.6667, 0.8333, 0.6667, 0.9167, 0.6667, 0.8333, 0.6667, 0.9167, 0.6667, 0.9167, 0.6667, 0.8333, 0.6667, 0.8333, 0.6667, 0.8333, 0.5833, 0.8333, 0.5833, 0.8333, 0.6667, 0.8333, 0.5833, 0.8333, 0.6667, 0.8333, 0.6667, 0.8333, 0.5833, 0.8333, 0.5833, 0.9167, 0.5833, 0.9167, 0.5833, 0.8333, 0.5833, 0.9167, 0.5833, 0.8333, 0.5833, 0.8333, 0.5833, 0.9167, 0.5833, 0.9167, 0.6667, 0.9167, 0.75, 0.9167, 0.75, 0.9167, 0.6667, 0.9167, 0.75, 0.9167, 0.6667, 0.9167, 0.6667, 0.9167, 0.75, 0.9167, 0.75, 0.8333, 0.75, 0.8333, 0.75, 0.9167, 0.75, 0.8333, 0.75, 0.9167, 0.75, 0.9167, 0.75, 0.8333, 0.75, 0.8333, 0.75, 0.8333, 0.6667, 0.8333, 0.6667, 0.8333, 0.75, 0.8333, 0.6667, 0.8333, 0.75, 0.8333, 0.75, 0.8333, 0.6667, 0.8333, 0.6667, 0.9167, 0.6667, 0.9167, 0.6667, 0.8333, 0.6667, 0.9167, 0.6667, 0.8333, 0.6667, 0.8333, 0.6667, 0.9167, 0.6667, 0.9167, 0.75, 0.9167, 0.8333, 0.9167, 0.8333, 0.9167, 0.75, 0.9167, 0.8333, 0.9167, 0.75, 0.9167, 0.75, 0.9167, 0.8333, 0.9167, 0.8333, 0.8333, 0.8333, 0.8333, 0.8333, 0.9167, 0.8333, 0.8333, 0.8333, 0.9167, 0.8333, 0.9167, 0.8333, 0.8333, 0.8333, 0.8333, 0.8333, 0.8333, 0.75, 0.8333, 0.75, 0.8333, 0.8333, 0.8333, 0.75, 0.8333, 0.8333, 0.8333, 0.8333, 0.8333, 0.75, 0.8333, 0.75, 0.9167, 0.75, 0.9167, 0.75, 0.8333, 0.75, 0.9167, 0.75, 0.8333, 0.75, 0.8333, 0.75, 0.9167, 0.75, 0.9167, 0.8333, 0.9167, 0.9167, 0.9167, 0.9167, 0.9167, 0.8333, 0.9167, 0.9167, 0.9167, 0.8333, 0.9167, 0.8333, 0.9167, 0.9167, 0.9167, 0.9167, 0.8333, 0.9167, 0.8333, 0.9167, 0.9167, 0.9167, 0.8333, 0.9167, 0.9167, 0.9167, 0.9167, 0.9167, 0.8333, 0.9167, 0.8333, 0.9167, 0.8333, 0.8333, 0.8333, 0.8333, 0.8333, 0.9167, 0.8333, 0.8333, 0.8333, 0.9167, 0.8333, 0.9167, 0.8333, 0.8333, 0.8333, 0.8333, 0.9167, 0.8333, 0.9167, 0.8333, 0.8333, 0.8333, 0.9167, 0.8333, 0.8333, 0.8333, 0.8333, 0.8333, 0.9167, 0.8333, 1.0, 0.5, 1.0, 0.5833, 1.0, 0.5833, 1.0, 0.5, 1.0, 0.5833, 1.0, 0.5, 1.0, 0.5, 1.0, 0.5833, 1.0, 0.5833, 0.9167, 0.5833, 0.9167, 0.5833, 1.0, 0.5833, 0.9167, 0.5833, 1.0, 0.5833, 1.0, 0.5833, 0.9167, 0.5833, 0.9167, 0.5833, 0.9167, 0.5, 0.9167, 0.5, 0.9167, 0.5833, 0.9167, 0.5, 0.9167, 0.5833, 0.9167, 0.5833, 0.9167, 0.5, 0.9167, 0.5, 1.0, 0.5, 1.0, 0.5, 0.9167, 0.5, 1.0, 0.5, 0.9167, 0.5, 0.9167, 0.5, 1.0, 0.5, 1.0, 0.5833, 1.0, 0.6667, 1.0, 0.6667, 1.0, 0.5833, 1.0, 0.6667, 1.0, 0.5833, 1.0, 0.5833, 1.0, 0.6667, 1.0, 0.6667, 0.9167, 0.6667, 0.9167, 0.6667, 1.0, 0.6667, 0.9167, 0.6667, 1.0, 0.6667, 1.0, 0.6667, 0.9167, 0.6667, 0.9167, 0.6667, 0.9167, 0.5833, 0.9167, 0.5833, 0.9167, 0.6667, 0.9167, 0.5833, 0.9167, 0.6667, 0.9167, 0.6667, 0.9167, 0.5833, 0.9167, 0.5833, 1.0, 0.5833, 1.0, 0.5833, 0.9167, 0.5833, 1.0, 0.5833, 0.9167, 0.5833, 0.9167, 0.5833, 1.0, 0.5833, 1.0, 0.6667, 1.0, 0.75, 1.0, 0.75, 1.0, 0.6667, 1.0, 0.75, 1.0, 0.6667, 1.0, 0.6667, 1.0, 0.75, 1.0, 0.75, 0.9167, 0.75, 0.9167, 0.75, 1.0, 0.75, 0.9167, 0.75, 1.0, 0.75, 1.0, 0.75, 0.9167, 0.75, 0.9167, 0.75, 0.9167, 0.6667, 0.9167, 0.6667, 0.9167, 0.75, 0.9167, 0.6667, 0.9167, 0.75, 0.9167, 0.75, 0.9167, 0.6667, 0.9167, 0.6667, 1.0, 0.6667, 1.0, 0.6667, 0.9167, 0.6667, 1.0, 0.6667, 0.9167, 0.6667, 0.9167, 0.6667, 1.0, 0.6667, 1.0, 0.75, 1.0, 0.8333, 1.0, 0.8333, 1.0, 0.75, 1.0, 0.8333, 1.0, 0.75, 1.0, 0.75, 1.0, 0.8333, 1.0, 0.8333, 0.9167, 0.8333, 0.9167, 0.8333, 1.0, 0.8333, 0.9167, 0.8333, 1.0, 0.8333, 1.0, 0.8333, 0.9167, 0.8333, 0.9167, 0.8333, 0.9167, 0.75, 0.9167, 0.75, 0.9167, 0.8333, 0.9167, 0.75, 0.9167, 0.8333, 0.9167, 0.8333, 0.9167, 0.75, 0.9167, 0.75, 1.0, 0.75, 1.0, 0.75, 0.9167, 0.75, 1.0, 0.75, 0.9167, 0.75, 0.9167, 0.75, 1.0, 0.75, 1.0, 0.8333, 1.0, 0.9167, 1.0, 0.9167, 1.0, 0.8333, 1.0, 0.9167, 1.0, 0.8333, 1.0, 0.8333, 1.0, 0.9167, 1.0, 0.9167, 0.9167, 0.9167, 0.9167, 0.9167, 1.0, 0.9167, 0.9167, 0.9167, 1.0, 0.9167, 1.0, 0.9167, 0.9167, 0.9167, 0.9167, 0.9167, 0.9167, 0.8333, 0.9167, 0.8333, 0.9167, 0.9167, 0.9167, 0.8333, 0.9167, 0.9167, 0.9167, 0.9167, 0.9167, 0.8333, 0.9167, 0.8333, 1.0, 0.8333, 1.0, 0.8333, 0.9167, 0.8333, 1.0, 0.8333, 0.9167, 0.8333, 0.9167, 0.8333, 1.0, 0.8333])
me_cylinder_001.use_remesh_fix_poles = True
me_cylinder_001.use_remesh_preserve_attributes = False
me_cylinder_001.use_mirror_vertex_groups = False
me_cylinder_001.update()

# ---- objects
ob_light = bpy.data.objects.new('Light', light_light)
ob_camera = bpy.data.objects.new('Camera', cam_camera)
ob_cylinder = bpy.data.objects.new('Cylinder', me_cylinder_001)

# ---- transforms, parenting, visibility, modifiers, constraints
ob_light.location = (4.076, 1.005, 5.904)
ob_light.rotation_euler = (0.6503, 0.05522, 1.866)
ob_light.lock_rotations_4d = False
ob_light.empty_display_type = 'ARROWS'
ob_light.color = (0.0, 0.0, 0.0, 0.0)
ob_light.lineart.crease_threshold = 0.0
ob_camera.location = (7.359, -6.926, 4.958)
ob_camera.rotation_euler = (1.109, 0.0, 0.8149)
ob_camera.lock_rotations_4d = False
ob_camera.empty_display_type = 'ARROWS'
ob_camera.color = (0.0, 0.0, 0.0, 0.0)
ob_camera.display_type = 'WIRE'
ob_camera.lineart.crease_threshold = 0.0
ob_cylinder.location = (0.0, 0.0, 0.0)
ob_cylinder.scale = (0.3168, 0.3168, 0.3168)
ob_cylinder.lineart.crease_threshold = 0.0

# ---- collection membership
col_collection.objects.link(ob_light)
col_collection.objects.link(ob_camera)
col_collection.objects.link(ob_cylinder)

# ---- scene / render settings (as saved in the file)
scene.camera = ob_camera
scene.frame_start = 1; scene.frame_end = 250; scene.frame_set(1)
scene.render.engine = 'BLENDER_EEVEE_NEXT'
scene.cycles.use_denoising = False
scene.cycles.samples = 128
scene.cycles.sampling_pattern = 'TABULATED_SOBOL'
scene.cycles.use_adaptive_sampling = False
scene.cycles.use_light_tree = False
scene.view_settings.view_transform = 'Filmic'
bpy.context.view_layer.update()
